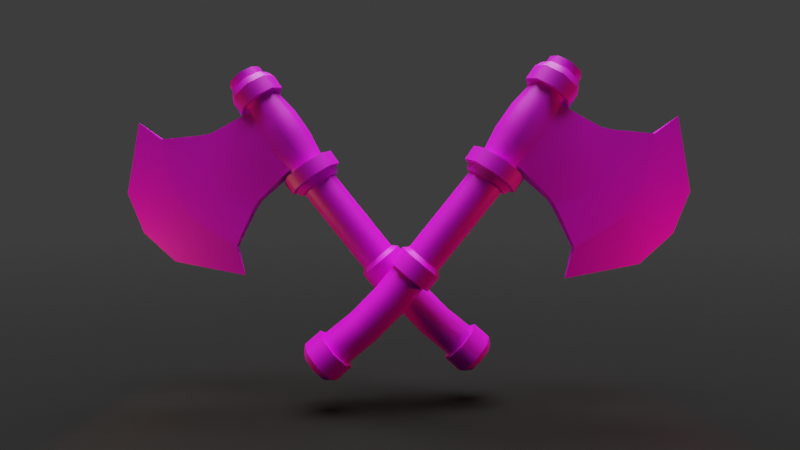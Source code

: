 # Source: Axe.blend  (saved by Blender 3.1.7; exported with 4.5.12 LTS)
import bpy
from mathutils import Matrix  # noqa: F401  (used for matrix-valued properties, if any)

bpy.ops.wm.read_factory_settings(use_empty=True)
scene = bpy.context.scene
scene.name = 'Scene'

# ---- collections
col_collection = bpy.data.collections.new('Collection'); scene.collection.children.link(col_collection)

# ---- images (referenced by path relative to the original .blend; pixels are not part of the script)
import os
ASSET_DIR = os.environ.get("B2B_ASSET_DIR", "")  # directory of the original .blend (textures are referenced by path, not embedded)
HERE = os.path.dirname(os.path.abspath(__file__))  # packed textures are extracted next to this script under _unpacked/

def load_image(name, relpath, width, height, colorspace="sRGB"):
    """Load a texture the original file referenced (path relative to the .blend, or extracted next to this script)."""
    p = next((c for c in (os.path.join(HERE, relpath), os.path.join(ASSET_DIR, relpath)) if relpath and os.path.exists(c)), "")
    if p:
        img = bpy.data.images.load(p, check_existing=True)
        img.name = name
    else:  # same state as the original file: an image datablock whose file is absent (Cycles renders it pink)
        img = bpy.data.images.new(name, width, height)
        img.source = "FILE"
        img.filepath = "//" + (relpath or name)
    img.colorspace_settings.name = colorspace
    return img
img_axe = load_image('Axe', 'Axe.png', 1024, 1024, 'sRGB')

# ---- materials (node trees are filled in below, after node groups)
mat_axe = bpy.data.materials.new('Axe')
mat_material = bpy.data.materials.new('Material')
mat_material.alpha_threshold = 0.0
mat_material.line_color = (0.0, 0.0, 0.0, 1.0)

# ---- node groups
ng_auto_smooth = bpy.data.node_groups.new('Auto Smooth', 'GeometryNodeTree')
_s = ng_auto_smooth.interface.new_socket(name='Geometry', in_out='OUTPUT', socket_type='NodeSocketGeometry')
_s = ng_auto_smooth.interface.new_socket(name='Geometry', in_out='INPUT', socket_type='NodeSocketGeometry')
_s = ng_auto_smooth.interface.new_socket(name='Angle', in_out='INPUT', socket_type='NodeSocketFloat')
_s.subtype = 'ANGLE'
_s.min_value = 0.0
_s.max_value = 3.142
ng_auto_smooth.is_modifier = True
_N = ng_auto_smooth.nodes; _L = ng_auto_smooth.links
n0 = _N.new('NodeGroupOutput'); n0.name = 'Group Output'; n0.location = (480, -100)
n1 = _N.new('NodeGroupInput'); n1.name = 'Group Input'; n1.location = (-420, -300)
n2 = _N.new('NodeGroupInput'); n2.name = 'Group Input.001'; n2.location = (-60, -100)
n3 = _N.new('GeometryNodeSetShadeSmooth'); n3.name = 'Set Shade Smooth'; n3.location = (120, -100)
n3.domain = 'EDGE'
n4 = _N.new('GeometryNodeSetShadeSmooth'); n4.name = 'Set Shade Smooth.001'; n4.location = (300, -100)
n5 = _N.new('GeometryNodeInputMeshEdgeAngle'); n5.name = 'Edge Angle'; n5.location = (-420, -220)
n6 = _N.new('GeometryNodeInputEdgeSmooth'); n6.name = 'Is Edge Smooth'; n6.location = (-60, -160)
n7 = _N.new('GeometryNodeInputShadeSmooth'); n7.name = 'Is Face Smooth'; n7.location = (-240, -340)
n8 = _N.new('FunctionNodeBooleanMath'); n8.name = 'Boolean Math'; n8.location = (-60, -220)
n9 = _N.new('FunctionNodeCompare'); n9.name = 'Compare'; n9.location = (-240, -180)
n9.operation = 'LESS_EQUAL'
_L.new(n5.outputs[0], n9.inputs[0])
_L.new(n4.outputs[0], n0.inputs[0])
_L.new(n1.outputs[1], n9.inputs[1])
_L.new(n9.outputs[0], n8.inputs[0])
_L.new(n7.outputs[0], n8.inputs[1])
_L.new(n2.outputs[0], n3.inputs[0])
_L.new(n6.outputs[0], n3.inputs[1])
_L.new(n3.outputs[0], n4.inputs[0])
_L.new(n8.outputs[0], n3.inputs[2])
n0.is_active_output = True

# ---- material node trees
mat_axe.use_nodes = True; mat_axe.node_tree.nodes.clear()
_N = mat_axe.node_tree.nodes; _L = mat_axe.node_tree.links
n0 = _N.new('ShaderNodeBsdfPrincipled'); n0.name = 'Principled BSDF'; n0.location = (10, 300)
n0.distribution = 'GGX'
n0.subsurface_method = 'RANDOM_WALK_SKIN'
n0.inputs[3].default_value = 1.45
n0.inputs[27].default_value = (0.0, 0.0, 0.0, 1.0)
n0.inputs[28].default_value = 1.0
n1 = _N.new('ShaderNodeOutputMaterial'); n1.name = 'Material Output'; n1.location = (300, 300)
n2 = _N.new('ShaderNodeTexImage'); n2.name = 'Image Texture'; n2.location = (-280, 280)
n2.image = img_axe
_L.new(n0.outputs[0], n1.inputs[0])
_L.new(n2.outputs[0], n0.inputs[0])
n1.is_active_output = True
mat_material.use_nodes = True; mat_material.node_tree.nodes.clear()
_N = mat_material.node_tree.nodes; _L = mat_material.node_tree.links
n0 = _N.new('ShaderNodeOutputMaterial'); n0.name = 'Material Output'; n0.location = (300, 300)
n1 = _N.new('ShaderNodeBsdfPrincipled'); n1.name = 'Principled BSDF'; n1.location = (10, 300)
n1.distribution = 'GGX'
n1.subsurface_method = 'RANDOM_WALK_SKIN'
n1.inputs[0].default_value = (0.0, 0.0, 0.0, 1.0)
n1.inputs[2].default_value = 1.0
n1.inputs[3].default_value = 1.45
n1.inputs[27].default_value = (0.0, 0.0, 0.0, 1.0)
n1.inputs[28].default_value = 1.0
_L.new(n1.outputs[0], n0.inputs[0])
n0.is_active_output = True

# ---- world
world_world = bpy.data.worlds.new('World'); scene.world = world_world
world_world.use_nodes = True; world_world.node_tree.nodes.clear()
_N = world_world.node_tree.nodes; _L = world_world.node_tree.links
n0 = _N.new('ShaderNodeOutputWorld'); n0.name = 'World Output'; n0.location = (300, 300)
n1 = _N.new('ShaderNodeBackground'); n1.name = 'Background'; n1.location = (10, 300)
n1.inputs[0].default_value = (0.03968, 0.03968, 0.03968, 1.0)
_L.new(n1.outputs[0], n0.inputs[0])
n0.is_active_output = True
world_world.color = (0.05088, 0.05088, 0.05088)
world_world.use_sun_shadow = False
world_world.sun_shadow_jitter_overblur = 0.0

# ---- cameras
cam_camera = bpy.data.cameras.new('Camera')
cam_camera.lens = 25.0

# ---- lights
light_sun = bpy.data.lights.new('Sun', 'SUN')
light_sun.transmission_factor = 0.0
light_sun.angle = 0.8727
light_sun.energy = 5.0
light_sun.shadow_soft_size = 0.125
light_area = bpy.data.lights.new('Area', 'AREA')
light_area.color = (1.0, 0.04841, 0.1058)
light_area.transmission_factor = 0.0
light_area.energy = 785.4
light_area.shadow_soft_size = 1.0
light_area.shadow_maximum_resolution = 0.006
light_area.use_absolute_resolution = True
light_area.size = 1.0
light_area.size_y = 1.0
light_area_001 = bpy.data.lights.new('Area.001', 'AREA')
light_area_001.color = (1.0, 0.4402, 0.1064)
light_area_001.transmission_factor = 0.0
light_area_001.energy = 785.4
light_area_001.shadow_soft_size = 1.0
light_area_001.shadow_maximum_resolution = 0.006
light_area_001.use_absolute_resolution = True
light_area_001.size = 1.0
light_area_001.size_y = 1.0

# ---- meshes
me_circle_001 = bpy.data.meshes.new('Circle.001')
me_circle_001.from_pydata([(-0.5152, 1.081, 1.607), (-1.279, 0.7642, 1.607), (-1.596, 0.0, 1.607), (-1.279, -0.7642, 1.607), (-0.5152, -1.081, 1.607), (0.249, -0.7642, 1.607), (0.5656, 0.0, 1.607), (0.249, 0.7642, 1.607), (5.404, -0.2793, -0.1486), (5.98, 0.0, -1.774), (5.404, 0.2793, -0.1486), (-0.5152, 1.081, 5.569), (-1.279, 0.7642, 5.569), (-1.596, 0.0, 5.569), (-1.279, -0.7642, 5.569), (-0.5152, -1.081, 5.569), (0.249, -0.7642, 5.569), (0.5656, 0.0, 5.569), (0.249, 0.7642, 5.569), (5.404, -0.2793, 7.325), (5.98, 0.0, 8.95), (5.404, 0.2793, 7.325), (5.404, 0.0, 7.325), (5.404, 0.0, -0.1486), (0.7138, 0.0, 1.607), (0.4037, 0.7539, 1.607), (0.4037, -0.7539, 1.607), (0.7138, 0.0, 5.569), (0.4037, 0.7539, 5.569), (0.4037, -0.7539, 5.569), (3.435, 0.3969, 0.9967), (2.809, 0.4059, 1.258), (2.809, 0.4059, 5.918), (3.435, 0.3969, 6.179), (3.527, 0.0, 0.9955), (2.903, 0.0, 1.259), (3.435, -0.3969, 0.9967), (2.809, -0.4059, 1.258), (2.903, 0.0, 5.917), (3.527, 0.0, 6.181), (2.809, -0.4059, 5.918), (3.435, -0.3969, 6.179), (-1.411, 0.8824, 2.825), (-1.411, 0.8824, 4.351), (-1.776, 0.0, 4.351), (-1.776, 0.0, 2.825), (6.44, -0.2793, 2.244), (6.44, -0.2793, 4.932), (8.838, 0.0, 5.986), (8.838, 0.0, 1.19), (-1.411, -0.8824, 4.351), (-1.411, -0.8824, 2.825), (6.44, 0.2793, 4.932), (6.44, 0.2793, 2.244), (-0.5282, -1.248, 4.351), (-0.5282, -1.248, 2.825), (0.3542, -0.8824, 4.351), (0.3542, -0.8824, 2.825), (0.3542, 0.8824, 4.351), (0.3542, 0.8824, 2.825), (-0.5282, 1.248, 4.351), (-0.5282, 1.248, 2.825), (0.5328, -0.8705, 2.825), (0.5328, -0.8705, 4.351), (0.5328, 0.8705, 2.825), (0.5328, 0.8705, 4.351), (3.711, -0.4059, 2.811), (3.711, -0.4059, 4.365), (4.414, -0.3969, 4.452), (4.414, -0.3969, 2.724), (4.414, 0.3969, 2.724), (4.414, 0.3969, 4.452), (3.711, 0.4059, 4.365), (3.711, 0.4059, 2.811), (-1.279, 0.7642, 1.297), (-0.5152, 1.081, 1.297), (-1.596, 0.0, 1.297), (-1.279, -0.7642, 1.297), (-0.5152, -1.081, 1.297), (0.249, -0.7642, 1.297), (0.5656, 0.0, 1.297), (0.249, 0.7642, 1.297), (-1.279, 0.7642, 5.879), (-0.5152, 1.081, 5.879), (-1.596, 0.0, 5.879), (-1.279, -0.7642, 5.879), (-0.5152, -1.081, 5.879), (0.249, -0.7642, 5.879), (0.5656, 0.0, 5.879), (0.249, 0.7642, 5.879), (-1.236, 0.7211, 0.06824), (-0.5152, 1.02, 0.06824), (-1.535, 0.0, 0.06824), (-1.236, -0.7211, 0.06824), (-0.5152, -1.02, 0.06824), (0.206, -0.7211, 0.06824), (0.5047, 0.0, 0.06824), (0.206, 0.7211, 0.06824), (-1.375, 0.8596, 0.06824), (-0.5152, 1.216, 0.06824), (-1.731, 0.0, 0.06824), (-1.375, -0.8596, 0.06824), (-0.5152, -1.216, 0.06824), (0.3444, -0.8596, 0.06824), (0.7004, 0.0, 0.06824), (0.3444, 0.8596, 0.06824), (-1.236, 0.7211, 7.108), (-0.5152, 1.02, 7.108), (-1.535, 0.0, 7.108), (-1.236, -0.7211, 7.108), (-0.5152, -1.02, 7.108), (0.206, -0.7211, 7.108), (0.5047, 0.0, 7.108), (0.206, 0.7211, 7.108), (-1.375, 0.8596, 7.108), (-0.5152, 1.216, 7.108), (-1.731, 0.0, 7.108), (-1.375, -0.8596, 7.108), (-0.5152, -1.216, 7.108), (0.3444, -0.8596, 7.108), (0.7004, 0.0, 7.108), (0.3444, 0.8596, 7.108), (-1.512, 0.9964, 1.297), (-0.5152, 1.409, 1.297), (-1.924, 0.0, 1.297), (-1.512, -0.9964, 1.297), (-0.5152, -1.409, 1.297), (0.4812, -0.9964, 1.297), (0.8939, 0.0, 1.297), (0.4812, 0.9964, 1.297), (-0.5152, -1.409, 6.717), (-0.5152, -1.409, 5.879), (-0.5152, 1.409, 0.4586), (-1.512, 0.9964, 0.4586), (-1.512, -0.9964, 6.717), (-1.512, -0.9964, 5.879), (-1.924, 0.0, 6.717), (-1.924, 0.0, 5.879), (-1.512, 0.9964, 6.717), (-1.512, 0.9964, 5.879), (-0.5152, 1.409, 5.879), (0.4812, -0.9964, 5.879), (0.8939, 0.0, 5.879), (0.4812, 0.9964, 5.879), (-0.5152, 1.409, 6.717), (-1.924, 0.0, 0.4586), (-1.512, -0.9964, 0.4586), (-0.5152, -1.409, 0.4586), (0.4812, -0.9964, 0.4586), (0.8939, 0.0, 0.4586), (0.4812, 0.9964, 0.4586), (0.4812, -0.9964, 6.717), (0.8939, 0.0, 6.717), (0.4812, 0.9964, 6.717), (-2.98, 0.7211, -13.16), (-2.28, 1.02, -13.33), (-3.27, 0.0, -13.09), (-2.98, -0.7211, -13.16), (-2.28, -1.02, -13.33), (-1.579, -0.7211, -13.5), (-1.289, 0.0, -13.57), (-1.579, 0.7211, -13.5), (-1.236, 0.7211, 7.614), (-0.5152, 1.02, 7.614), (-1.535, 0.0, 7.614), (-1.236, -0.7211, 7.614), (-0.5152, -1.02, 7.614), (0.206, -0.7211, 7.614), (0.5047, 0.0, 7.614), (0.206, 0.7211, 7.614), (-0.9663, 0.4511, 7.739), (-0.5152, 0.6379, 7.739), (-1.153, 0.0, 7.739), (-0.9663, -0.4511, 7.739), (-0.5152, -0.6379, 7.739), (-0.06408, -0.4511, 7.739), (0.1228, 0.0, 7.739), (-0.06408, 0.4511, 7.739), (-0.5152, 0.0, 7.739), (-0.957, 1.02, -6.496), (-1.675, 0.7211, -6.434), (-0.2386, 0.7211, -6.559), (-0.2386, -0.7211, -6.559), (0.05896, 0.0, -6.585), (-1.675, -0.7211, -6.434), (-0.957, -1.02, -6.496), (-1.973, 0.0, -6.408), (-2.643, 0.7211, -11.78), (-0.952, 0.0, -12.2), (-1.943, -1.02, -11.95), (-2.933, 0.0, -11.71), (-1.943, 1.02, -11.95), (-1.242, 0.7211, -12.12), (-1.242, -0.7211, -12.12), (-2.643, -0.7211, -11.78), (-0.8489, 1.02, -5.256), (-0.1305, 0.7211, -5.319), (-0.1305, -0.7211, -5.319), (-1.567, -0.7211, -5.193), (-1.567, 0.7211, -5.193), (0.1671, 0.0, -5.345), (-0.8489, -1.02, -5.256), (-1.865, 0.0, -5.167), (-0.5152, 1.02, -0.1851), (0.206, 0.7211, -0.1851), (0.206, -0.7211, -0.1851), (-1.236, -0.7211, -0.1851), (-1.236, 0.7211, -0.1851), (0.5047, 0.0, -0.1851), (-0.5152, -1.02, -0.1851), (-1.535, 0.0, -0.1851), (-3.09, 0.9138, -12.8), (-2.202, 1.292, -13.01), (-3.458, 0.0, -12.71), (-3.09, -0.9138, -12.8), (-2.202, -1.292, -13.01), (-1.315, -0.9138, -13.23), (-0.9471, 0.0, -13.32), (-1.315, 0.9138, -13.23), (-2.83, 0.9138, -11.74), (-0.6873, 0.0, -12.26), (-1.943, -1.292, -11.95), (-3.198, 0.0, -11.65), (-1.782, 0.9138, -5.44), (-1.867, 0.9138, -6.417), (0.4156, 0.0, -5.632), (0.3304, 0.0, -6.609), (-0.8719, -1.292, -5.52), (-0.957, -1.292, -6.496), (-2.159, 0.0, -5.408), (-2.244, 0.0, -6.384), (-1.867, -0.9138, -6.417), (-0.04665, -0.9138, -6.576), (-0.04665, 0.9138, -6.576), (-0.957, 1.292, -6.496), (-1.943, 1.292, -11.95), (-1.055, 0.9138, -12.17), (-1.055, -0.9138, -12.17), (-2.83, -0.9138, -11.74), (-0.8719, 1.292, -5.52), (0.03849, 0.9138, -5.599), (0.03849, -0.9138, -5.599), (-1.782, -0.9138, -5.44), (-1.657, 1.142, 1.297), (-0.5152, 1.615, 1.297), (-2.13, 0.0, 1.297), (-1.657, -1.142, 1.297), (-0.5152, -1.615, 1.297), (0.6268, -1.142, 1.297), (1.1, 0.0, 1.297), (0.6268, 1.142, 1.297), (-0.5152, 1.615, 0.4586), (-1.657, 1.142, 0.4586), (-2.13, 0.0, 0.4586), (-1.657, -1.142, 0.4586), (-0.5152, -1.615, 0.4586), (0.6268, -1.142, 0.4586), (1.1, 0.0, 0.4586), (0.6268, 1.142, 0.4586), (-2.28, 0.0, -13.33), (-0.5282, -1.248, 3.588), (6.607, 0.2793, 3.588), (-1.411, -0.8824, 3.588), (9.377, 0.0, 3.588), (6.607, -0.2793, 3.588), (-1.776, 0.0, 3.588), (-1.411, 0.8824, 3.588), (0.3542, -0.8824, 3.588), (0.3542, 0.8824, 3.588), (-0.5282, 1.248, 3.588), (0.5328, -0.8705, 3.588), (0.5328, 0.8705, 3.588), (3.898, -0.4059, 3.588), (4.601, -0.3969, 3.588), (4.601, 0.3969, 3.588), (3.898, 0.4059, 3.588), (-1.424, 1.02, -10.13), (-1.109, 1.02, -8.315), (-0.718, 0.7211, -10.27), (-0.397, 0.7211, -8.414), (-0.718, -0.7211, -10.27), (-0.397, -0.7211, -8.414), (-2.131, -0.7211, -9.999), (-1.822, -0.7211, -8.217), (-1.822, 0.7211, -8.217), (-2.131, 0.7211, -9.999), (-0.1019, 0.0, -8.455), (-0.4254, 0.0, -10.33), (-1.109, -1.02, -8.315), (-1.424, -1.02, -10.13), (-2.117, 0.0, -8.176), (-2.423, 0.0, -9.943)], [], [(1, 74, 76, 2), (0, 75, 74, 1), (23, 10, 9), (8, 23, 9), (11, 83, 89, 18), (22, 20, 21), (19, 20, 22), (44, 13, 12, 43), (48, 20, 19, 47), (50, 14, 13, 44), (52, 21, 20, 48), (54, 15, 14, 50), (56, 16, 15, 54), (24, 25, 31, 35), (63, 29, 16, 56), (60, 11, 18, 58), (43, 12, 11, 60), (27, 38, 32, 28), (65, 28, 32, 72), (67, 40, 29, 63), (5, 6, 24, 26), (6, 7, 25, 24), (16, 29, 27, 17), (17, 27, 28, 18), (47, 19, 41, 68), (58, 18, 28, 65), (29, 40, 38, 27), (36, 34, 23, 8), (39, 22, 21, 33), (41, 19, 22, 39), (26, 24, 35, 37), (71, 33, 21, 52), (67, 68, 41, 40), (36, 37, 35, 34), (34, 35, 31, 30), (39, 38, 40, 41), (33, 32, 38, 39), (71, 72, 32, 33), (34, 30, 10, 23), (30, 31, 73, 70), (274, 275, 72, 71), (37, 36, 69, 66), (272, 273, 68, 67), (30, 70, 53, 10), (274, 71, 52, 261), (7, 59, 64, 25), (268, 58, 65, 271), (8, 46, 69, 36), (264, 47, 68, 273), (37, 66, 62, 26), (272, 67, 63, 270), (25, 64, 73, 31), (271, 65, 72, 275), (1, 42, 61, 0), (266, 43, 60, 269), (0, 61, 59, 7), (269, 60, 58, 268), (26, 62, 57, 5), (270, 63, 56, 267), (5, 57, 55, 4), (267, 56, 54, 260), (4, 55, 51, 3), (260, 54, 50, 262), (10, 53, 49, 9), (261, 52, 48, 263), (3, 51, 45, 2), (262, 50, 44, 265), (9, 49, 46, 8), (263, 48, 47, 264), (2, 45, 42, 1), (265, 44, 43, 266), (120, 152, 153, 121), (75, 123, 122, 74), (102, 147, 146, 101), (85, 135, 137, 84), (119, 151, 152, 120), (101, 146, 145, 100), (84, 137, 139, 82), (118, 130, 151, 119), (100, 145, 133, 98), (12, 82, 83, 11), (2, 76, 77, 3), (13, 84, 82, 12), (3, 77, 78, 4), (14, 85, 84, 13), (4, 78, 79, 5), (15, 86, 85, 14), (5, 79, 80, 6), (16, 87, 86, 15), (6, 80, 81, 7), (17, 88, 87, 16), (7, 81, 75, 0), (18, 89, 88, 17), (95, 96, 104, 103), (93, 94, 102, 101), (90, 92, 100, 98), (96, 97, 105, 104), (94, 95, 103, 102), (92, 93, 101, 100), (91, 90, 98, 99), (97, 91, 99, 105), (111, 119, 120, 112), (109, 117, 118, 110), (106, 114, 116, 108), (112, 120, 121, 113), (110, 118, 119, 111), (108, 116, 117, 109), (107, 115, 114, 106), (113, 121, 115, 107), (82, 139, 140, 83), (117, 134, 130, 118), (98, 133, 132, 99), (116, 136, 134, 117), (114, 138, 136, 116), (115, 144, 138, 114), (81, 129, 123, 75), (142, 152, 151, 141), (127, 248, 249, 128), (141, 151, 130, 131), (148, 256, 255, 147), (131, 130, 134, 135), (126, 247, 248, 127), (135, 134, 136, 137), (137, 136, 138, 139), (139, 138, 144, 140), (147, 255, 254, 146), (143, 153, 152, 142), (125, 246, 247, 126), (140, 144, 153, 143), (146, 254, 253, 145), (124, 245, 246, 125), (145, 253, 252, 133), (86, 131, 135, 85), (103, 148, 147, 102), (74, 122, 124, 76), (121, 153, 144, 115), (87, 141, 131, 86), (104, 149, 148, 103), (76, 124, 125, 77), (88, 142, 141, 87), (105, 150, 149, 104), (77, 125, 126, 78), (89, 143, 142, 88), (99, 132, 150, 105), (78, 126, 127, 79), (83, 140, 143, 89), (79, 127, 128, 80), (80, 128, 129, 81), (180, 224, 234, 179), (194, 238, 221, 189), (196, 240, 239, 195), (158, 215, 214, 157), (179, 234, 233, 181), (187, 219, 222, 190), (195, 239, 223, 199), (157, 214, 213, 156), (107, 163, 169, 113), (112, 168, 167, 111), (110, 166, 165, 109), (108, 164, 162, 106), (113, 169, 168, 112), (111, 167, 166, 110), (109, 165, 164, 108), (106, 162, 163, 107), (168, 176, 175, 167), (166, 174, 173, 165), (164, 172, 170, 162), (169, 177, 176, 168), (167, 175, 174, 166), (165, 173, 172, 164), (162, 170, 171, 163), (163, 171, 177, 169), (177, 178, 176), (175, 178, 174), (173, 178, 172), (170, 178, 171), (171, 178, 177), (176, 178, 175), (174, 178, 173), (172, 178, 170), (183, 226, 232, 182), (188, 220, 236, 192), (156, 213, 211, 154), (185, 228, 231, 184), (189, 221, 237, 193), (154, 211, 212, 155), (186, 230, 224, 180), (190, 222, 238, 194), (291, 190, 194, 282), (289, 189, 193, 280), (287, 188, 192, 278), (285, 187, 190, 291), (282, 194, 189, 289), (280, 193, 188, 287), (278, 192, 191, 276), (276, 191, 187, 285), (203, 195, 199, 207), (204, 196, 195, 203), (205, 197, 200, 208), (206, 198, 201, 209), (207, 199, 202, 210), (208, 200, 196, 204), (209, 201, 197, 205), (210, 202, 198, 206), (92, 210, 206, 93), (94, 209, 205, 95), (96, 208, 204, 97), (90, 207, 210, 92), (93, 206, 209, 94), (95, 205, 208, 96), (97, 204, 203, 91), (91, 203, 207, 90), (235, 212, 211, 219), (236, 218, 212, 235), (237, 216, 217, 220), (238, 214, 215, 221), (219, 211, 213, 222), (220, 217, 218, 236), (221, 215, 216, 237), (222, 213, 214, 238), (229, 230, 231, 242), (227, 228, 232, 241), (225, 226, 233, 240), (223, 224, 230, 229), (242, 231, 228, 227), (241, 232, 226, 225), (240, 233, 234, 239), (239, 234, 224, 223), (159, 216, 215, 158), (197, 241, 225, 200), (193, 237, 220, 188), (160, 217, 216, 159), (198, 242, 227, 201), (192, 236, 235, 191), (161, 218, 217, 160), (199, 223, 229, 202), (191, 235, 219, 187), (155, 212, 218, 161), (200, 225, 240, 196), (201, 227, 241, 197), (202, 229, 242, 198), (184, 231, 230, 186), (182, 232, 228, 185), (181, 233, 226, 183), (245, 253, 254, 246), (243, 252, 253, 245), (244, 251, 252, 243), (246, 254, 255, 247), (247, 255, 256, 248), (248, 256, 257, 249), (249, 257, 258, 250), (250, 258, 251, 244), (149, 257, 256, 148), (128, 249, 250, 129), (150, 258, 257, 149), (129, 250, 244, 123), (123, 244, 243, 122), (132, 251, 258, 150), (133, 252, 251, 132), (122, 243, 245, 124), (155, 259, 154), (161, 259, 155), (159, 259, 160), (157, 259, 158), (154, 259, 156), (160, 259, 161), (158, 259, 159), (156, 259, 157), (45, 265, 266, 42), (49, 263, 264, 46), (51, 262, 265, 45), (53, 261, 263, 49), (55, 260, 262, 51), (57, 267, 260, 55), (62, 270, 267, 57), (61, 269, 268, 59), (42, 266, 269, 61), (64, 271, 275, 73), (66, 272, 270, 62), (46, 264, 273, 69), (59, 268, 271, 64), (70, 274, 261, 53), (66, 69, 273, 272), (70, 73, 275, 274), (179, 277, 284, 180), (277, 276, 285, 284), (181, 279, 277, 179), (279, 278, 276, 277), (182, 281, 286, 183), (281, 280, 287, 286), (184, 283, 288, 185), (283, 282, 289, 288), (180, 284, 290, 186), (284, 285, 291, 290), (183, 286, 279, 181), (286, 287, 278, 279), (185, 288, 281, 182), (288, 289, 280, 281), (186, 290, 283, 184), (290, 291, 282, 283)])
me_circle_001.polygons.foreach_set('use_smooth', [True] * 300)
_k = set([(5, 6), (5, 26), (6, 7), (7, 25), (8, 9), (8, 23), (8, 36), (8, 46), (9, 10), (10, 23), (10, 30), (10, 53), (16, 17), (16, 29), (17, 18), (18, 28), (19, 20), (19, 22), (19, 41), (19, 47), (20, 21), (21, 22), (21, 33), (21, 52), (25, 31), (26, 37), (28, 32), (29, 40), (30, 31), (32, 33), (36, 37), (40, 41), (46, 264), (47, 264), (52, 261), (53, 261), (74, 75), (74, 76), (75, 81), (76, 77), (77, 78), (78, 79), (79, 80), (80, 81), (82, 83), (82, 84), (83, 89), (84, 85), (85, 86), (86, 87), (87, 88), (88, 89), (90, 91), (90, 92), (91, 97), (92, 93), (93, 94), (94, 95), (95, 96), (96, 97), (98, 99), (98, 100), (99, 105), (100, 101), (101, 102), (102, 103), (103, 104), (104, 105), (106, 107), (106, 108), (107, 113), (108, 109), (109, 110), (110, 111), (111, 112), (112, 113), (114, 115), (114, 116), (115, 121), (116, 117), (117, 118), (118, 119), (119, 120), (120, 121), (130, 134), (130, 151), (132, 133), (132, 150), (133, 145), (134, 136), (136, 138), (138, 144), (144, 153), (145, 146), (146, 147), (147, 148), (148, 149), (149, 150), (151, 152), (152, 153), (154, 155), (154, 156), (155, 161), (156, 157), (157, 158), (158, 159), (159, 160), (160, 161), (162, 163), (162, 164), (163, 169), (164, 165), (165, 166), (166, 167), (167, 168), (168, 169), (170, 171), (170, 172), (171, 177), (172, 173), (173, 174), (174, 175), (175, 176), (176, 177), (179, 180), (179, 181), (180, 186), (181, 183), (182, 183), (182, 185), (184, 185), (184, 186), (187, 190), (187, 191), (188, 192), (188, 193), (189, 193), (189, 194), (190, 194), (191, 192), (195, 196), (195, 199), (196, 200), (197, 200), (197, 201), (198, 201), (198, 202), (199, 202), (211, 212), (211, 213), (212, 218), (213, 214), (214, 215), (215, 216), (216, 217), (217, 218), (219, 222), (219, 235), (220, 236), (220, 237), (221, 237), (221, 238), (222, 238), (223, 229), (223, 239), (224, 230), (224, 234), (225, 240), (225, 241), (226, 232), (226, 233), (227, 241), (227, 242), (228, 231), (228, 232), (229, 242), (230, 231), (233, 234), (235, 236), (239, 240), (243, 244), (243, 245), (244, 250), (245, 246), (246, 247), (247, 248), (248, 249), (249, 250), (251, 252), (251, 258), (252, 253), (253, 254), (254, 255), (255, 256), (256, 257), (257, 258)])
me_circle_001.attributes.new('sharp_edge', 'BOOLEAN', 'EDGE').data.foreach_set('value', [ (min(e.vertices), max(e.vertices)) in _k for e in me_circle_001.edges])
_uv = me_circle_001.uv_layers.new(name='UVMap')
_uv.uv.foreach_set('vector', [0.08022, 0.5802, 0.07738, 0.5672, 0.04382, 0.5786, 0.04732, 0.5889, 0.1178, 0.5724, 0.1149, 0.5584, 0.07738, 0.5672, 0.08022, 0.5802, 0.3813, 0.5055, 0.3878, 0.5146, 0.4279, 0.4598, 0.1577, 0.07518, 0.1643, 0.06608, 0.118, 0.02018, 0.114, 0.7414, 0.1099, 0.7534, 0.146, 0.7677, 0.155, 0.7538, 0.3715, 0.8265, 0.4152, 0.875, 0.3785, 0.8178, 0.1659, 0.3777, 0.1292, 0.4348, 0.173, 0.3864, 0.05275, 0.6846, 0.05097, 0.7254, 0.08035, 0.7329, 0.08625, 0.6862, 0.03797, 0.313, 0.1292, 0.4348, 0.1659, 0.3777, 0.1283, 0.2785, 0.4574, 0.2486, 0.4626, 0.2956, 0.4935, 0.2888, 0.4912, 0.2465, 0.4166, 0.7184, 0.3785, 0.8178, 0.4152, 0.875, 0.5069, 0.7533, 0.4213, 0.2514, 0.428, 0.3033, 0.4626, 0.2956, 0.4574, 0.2486, 0.3815, 0.2549, 0.3885, 0.3146, 0.428, 0.3033, 0.4213, 0.2514, 0.1973, 0.5412, 0.168, 0.5648, 0.2793, 0.5658, 0.2813, 0.5497, 0.3734, 0.2552, 0.3805, 0.3129, 0.3885, 0.3146, 0.3815, 0.2549, 0.1223, 0.6893, 0.114, 0.7414, 0.155, 0.7538, 0.1623, 0.6933, 0.08625, 0.6862, 0.08035, 0.7329, 0.114, 0.7414, 0.1223, 0.6893, 0.19, 0.7788, 0.2743, 0.7762, 0.2733, 0.7601, 0.1631, 0.7522, 0.1705, 0.6936, 0.1631, 0.7522, 0.2733, 0.7601, 0.3092, 0.6958, 0.2355, 0.2563, 0.2709, 0.3205, 0.3805, 0.3129, 0.3734, 0.2552, 0.386, 0.1256, 0.3528, 0.1001, 0.3467, 0.103, 0.3777, 0.1281, 0.1918, 0.5383, 0.1598, 0.5625, 0.168, 0.5648, 0.1973, 0.5412, 0.3885, 0.3146, 0.3805, 0.3129, 0.3532, 0.3391, 0.3592, 0.3414, 0.1842, 0.7812, 0.19, 0.7788, 0.1631, 0.7522, 0.155, 0.7538, 0.1283, 0.2785, 0.1659, 0.3777, 0.2446, 0.3288, 0.2073, 0.2596, 0.1623, 0.6933, 0.155, 0.7538, 0.1631, 0.7522, 0.1705, 0.6936, 0.3805, 0.3129, 0.2709, 0.3205, 0.2699, 0.3365, 0.3532, 0.3391, 0.239, 0.1197, 0.241, 0.1045, 0.1643, 0.06608, 0.1577, 0.07518, 0.2968, 0.7836, 0.3715, 0.8265, 0.3785, 0.8178, 0.2997, 0.7685, 0.2446, 0.3288, 0.1659, 0.3777, 0.173, 0.3864, 0.2475, 0.3438, 0.3777, 0.1281, 0.3467, 0.103, 0.2638, 0.1106, 0.2657, 0.1266, 0.3374, 0.6992, 0.2997, 0.7685, 0.3785, 0.8178, 0.4166, 0.7184, 0.2355, 0.2563, 0.2073, 0.2596, 0.2446, 0.3288, 0.2709, 0.3205, 0.239, 0.1197, 0.2657, 0.1266, 0.2638, 0.1106, 0.241, 0.1045, 0.3042, 0.5437, 0.2813, 0.5497, 0.2793, 0.5658, 0.3061, 0.5589, 0.2475, 0.3438, 0.2699, 0.3365, 0.2709, 0.3205, 0.2446, 0.3288, 0.2997, 0.7685, 0.2733, 0.7601, 0.2743, 0.7762, 0.2968, 0.7836, 0.3374, 0.6992, 0.3092, 0.6958, 0.2733, 0.7601, 0.2997, 0.7685, 0.3042, 0.5437, 0.3061, 0.5589, 0.3878, 0.5146, 0.3813, 0.5055, 0.3061, 0.5589, 0.2793, 0.5658, 0.3111, 0.6321, 0.3395, 0.6304, 0.3454, 0.665, 0.3172, 0.6641, 0.3092, 0.6958, 0.3374, 0.6992, 0.2657, 0.1266, 0.239, 0.1197, 0.2055, 0.1909, 0.2338, 0.1926, 0.2277, 0.2247, 0.1995, 0.2254, 0.2073, 0.2596, 0.2355, 0.2563, 0.3061, 0.5589, 0.3395, 0.6304, 0.4197, 0.616, 0.3878, 0.5146, 0.3454, 0.665, 0.3374, 0.6992, 0.4166, 0.7184, 0.4238, 0.6674, 0.1598, 0.5625, 0.1641, 0.625, 0.1723, 0.625, 0.168, 0.5648, 0.1638, 0.6592, 0.1623, 0.6933, 0.1705, 0.6936, 0.1718, 0.6595, 0.1577, 0.07518, 0.1255, 0.1762, 0.2055, 0.1909, 0.239, 0.1197, 0.1212, 0.2275, 0.1283, 0.2785, 0.2073, 0.2596, 0.1995, 0.2254, 0.2657, 0.1266, 0.2338, 0.1926, 0.3728, 0.1873, 0.3777, 0.1281, 0.2277, 0.2247, 0.2355, 0.2563, 0.3734, 0.2552, 0.3727, 0.2213, 0.168, 0.5648, 0.1723, 0.625, 0.3111, 0.6321, 0.2793, 0.5658, 0.1718, 0.6595, 0.1705, 0.6936, 0.3092, 0.6958, 0.3172, 0.6641, 0.08022, 0.5802, 0.08583, 0.63, 0.1232, 0.6274, 0.1178, 0.5724, 0.08696, 0.6584, 0.08625, 0.6862, 0.1223, 0.6893, 0.1238, 0.6585, 0.1178, 0.5724, 0.1232, 0.6274, 0.1641, 0.625, 0.1598, 0.5625, 0.1238, 0.6585, 0.1223, 0.6893, 0.1623, 0.6933, 0.1638, 0.6592, 0.3777, 0.1281, 0.3728, 0.1873, 0.381, 0.1874, 0.386, 0.1256, 0.3727, 0.2213, 0.3734, 0.2552, 0.3815, 0.2549, 0.3806, 0.2213, 0.386, 0.1256, 0.381, 0.1874, 0.4211, 0.1904, 0.4291, 0.1369, 0.3806, 0.2213, 0.3815, 0.2549, 0.4213, 0.2514, 0.4201, 0.2211, 0.4291, 0.1369, 0.4211, 0.1904, 0.4572, 0.1935, 0.4639, 0.1462, 0.4201, 0.2211, 0.4213, 0.2514, 0.4574, 0.2486, 0.4564, 0.221, 0.3878, 0.5146, 0.4197, 0.616, 0.512, 0.5867, 0.4279, 0.4598, 0.4238, 0.6674, 0.4166, 0.7184, 0.5069, 0.7533, 0.5252, 0.6705, 0.4639, 0.1462, 0.4572, 0.1935, 0.4903, 0.1957, 0.4931, 0.1554, 0.4564, 0.221, 0.4574, 0.2486, 0.4912, 0.2465, 0.4898, 0.2208, 0.118, 0.02018, 0.03348, 0.1466, 0.1255, 0.1762, 0.1577, 0.07518, 0.01993, 0.2303, 0.03797, 0.313, 0.1283, 0.2785, 0.1212, 0.2275, 0.04732, 0.5889, 0.05092, 0.6328, 0.08583, 0.63, 0.08022, 0.5802, 0.05281, 0.659, 0.05275, 0.6846, 0.08625, 0.6862, 0.08696, 0.6584, 0.1355, 0.8398, 0.1505, 0.8311, 0.1241, 0.8041, 0.1157, 0.815, 0.1149, 0.5584, 0.1126, 0.5457, 0.07483, 0.5544, 0.07738, 0.5672, 0.4572, 0.0676, 0.4515, 0.07958, 0.4818, 0.09013, 0.4844, 0.07717, 0.4651, 0.3075, 0.4673, 0.3195, 0.5046, 0.3095, 0.4961, 0.2987, 0.4226, 0.3769, 0.4145, 0.3651, 0.3842, 0.3894, 0.3979, 0.4011, 0.4844, 0.07717, 0.4818, 0.09013, 0.5186, 0.09294, 0.5165, 0.07732, 0.04818, 0.7353, 0.04133, 0.7427, 0.07333, 0.7543, 0.07694, 0.7447, 0.4486, 0.3637, 0.4438, 0.3514, 0.4145, 0.3651, 0.4226, 0.3769, 0.03245, 0.4961, 0.02733, 0.5138, 0.067, 0.5168, 0.06658, 0.5019, 0.08035, 0.7329, 0.07694, 0.7447, 0.1099, 0.7534, 0.114, 0.7414, 0.4931, 0.1554, 0.4966, 0.1458, 0.4679, 0.1341, 0.4639, 0.1462, 0.05097, 0.7254, 0.04818, 0.7353, 0.07694, 0.7447, 0.08035, 0.7329, 0.4639, 0.1462, 0.4679, 0.1341, 0.4333, 0.1243, 0.4291, 0.1369, 0.4626, 0.2956, 0.4651, 0.3075, 0.4961, 0.2987, 0.4935, 0.2888, 0.4291, 0.1369, 0.4333, 0.1243, 0.3943, 0.1103, 0.386, 0.1256, 0.428, 0.3033, 0.4312, 0.316, 0.4651, 0.3075, 0.4626, 0.2956, 0.386, 0.1256, 0.3943, 0.1103, 0.3588, 0.09077, 0.3528, 0.1001, 0.3885, 0.3146, 0.3954, 0.3296, 0.4312, 0.316, 0.428, 0.3033, 0.1918, 0.5383, 0.1865, 0.5303, 0.1537, 0.5462, 0.1598, 0.5625, 0.3592, 0.3414, 0.3655, 0.349, 0.3954, 0.3296, 0.3885, 0.3146, 0.1598, 0.5625, 0.1537, 0.5462, 0.1149, 0.5584, 0.1178, 0.5724, 0.155, 0.7538, 0.146, 0.7677, 0.1775, 0.7899, 0.1842, 0.7812, 0.4366, 0.04538, 0.4188, 0.02018, 0.4108, 0.02214, 0.4319, 0.05046, 0.4853, 0.07095, 0.46, 0.06178, 0.4572, 0.0676, 0.4844, 0.07717, 0.06655, 0.4949, 0.03673, 0.4893, 0.03245, 0.4961, 0.06658, 0.5019, 0.1438, 0.4598, 0.1217, 0.4802, 0.1254, 0.4857, 0.1507, 0.4629, 0.46, 0.06178, 0.4366, 0.04538, 0.4319, 0.05046, 0.4572, 0.0676, 0.5137, 0.07075, 0.4853, 0.07095, 0.4844, 0.07717, 0.5165, 0.07732, 0.09523, 0.4909, 0.06655, 0.4949, 0.06658, 0.5019, 0.09712, 0.4973, 0.1217, 0.4802, 0.09523, 0.4909, 0.09712, 0.4973, 0.1254, 0.4857, 0.4264, 0.3824, 0.4226, 0.3769, 0.3979, 0.4011, 0.4053, 0.4042, 0.476, 0.363, 0.4757, 0.3571, 0.4486, 0.3637, 0.4505, 0.3696, 0.064, 0.7982, 0.06519, 0.7919, 0.03268, 0.7907, 0.03536, 0.7978, 0.1288, 0.8417, 0.1355, 0.8398, 0.1157, 0.815, 0.1116, 0.8195, 0.4505, 0.3696, 0.4486, 0.3637, 0.4226, 0.3769, 0.4264, 0.3824, 0.5027, 0.365, 0.5058, 0.359, 0.4757, 0.3571, 0.476, 0.363, 0.08922, 0.8059, 0.09185, 0.8005, 0.06519, 0.7919, 0.064, 0.7982, 0.1116, 0.8195, 0.1157, 0.815, 0.09185, 0.8005, 0.08922, 0.8059, 0.07694, 0.7447, 0.07333, 0.7543, 0.1051, 0.7645, 0.1099, 0.7534, 0.4757, 0.3571, 0.4738, 0.344, 0.4438, 0.3514, 0.4486, 0.3637, 0.06658, 0.5019, 0.067, 0.5168, 0.1007, 0.5106, 0.09712, 0.4973, 0.5058, 0.359, 0.5091, 0.3427, 0.4738, 0.344, 0.4757, 0.3571, 0.06519, 0.7919, 0.06765, 0.7788, 0.03177, 0.7737, 0.03268, 0.7907, 0.09185, 0.8005, 0.09684, 0.7884, 0.06765, 0.7788, 0.06519, 0.7919, 0.1537, 0.5462, 0.1501, 0.5334, 0.1126, 0.5457, 0.1149, 0.5584, 0.3668, 0.3597, 0.3842, 0.3894, 0.4145, 0.3651, 0.3999, 0.3412, 0.4019, 0.09733, 0.4052, 0.09036, 0.3609, 0.06646, 0.3598, 0.07632, 0.3999, 0.3412, 0.4145, 0.3651, 0.4438, 0.3514, 0.4339, 0.3279, 0.422, 0.06186, 0.418, 0.06653, 0.4488, 0.08472, 0.4515, 0.07958, 0.4339, 0.3279, 0.4438, 0.3514, 0.4738, 0.344, 0.4673, 0.3195, 0.4385, 0.1131, 0.4411, 0.1069, 0.4052, 0.09036, 0.4019, 0.09733, 0.4673, 0.3195, 0.4738, 0.344, 0.5091, 0.3427, 0.5046, 0.3095, 0.04133, 0.7427, 0.03177, 0.7737, 0.06765, 0.7788, 0.07333, 0.7543, 0.07333, 0.7543, 0.06765, 0.7788, 0.09684, 0.7884, 0.1051, 0.7645, 0.4515, 0.07958, 0.4488, 0.08472, 0.4802, 0.09609, 0.4818, 0.09013, 0.1381, 0.7799, 0.1241, 0.8041, 0.1505, 0.8311, 0.1743, 0.8047, 0.4725, 0.1242, 0.4749, 0.1187, 0.4411, 0.1069, 0.4385, 0.1131, 0.1051, 0.7645, 0.09684, 0.7884, 0.1241, 0.8041, 0.1381, 0.7799, 0.4818, 0.09013, 0.4802, 0.09609, 0.521, 0.1008, 0.5186, 0.09294, 0.5042, 0.1391, 0.5096, 0.1346, 0.4749, 0.1187, 0.4725, 0.1242, 0.02733, 0.5138, 0.02401, 0.5205, 0.06726, 0.5227, 0.067, 0.5168, 0.4312, 0.316, 0.4339, 0.3279, 0.4673, 0.3195, 0.4651, 0.3075, 0.4319, 0.05046, 0.422, 0.06186, 0.4515, 0.07958, 0.4572, 0.0676, 0.07738, 0.5672, 0.07483, 0.5544, 0.03408, 0.5685, 0.04382, 0.5786, 0.1157, 0.815, 0.1241, 0.8041, 0.09684, 0.7884, 0.09185, 0.8005, 0.3954, 0.3296, 0.3999, 0.3412, 0.4339, 0.3279, 0.4312, 0.316, 0.4108, 0.02214, 0.3945, 0.03142, 0.422, 0.06186, 0.4319, 0.05046, 0.4966, 0.1458, 0.5042, 0.1391, 0.4725, 0.1242, 0.4679, 0.1341, 0.3655, 0.349, 0.3668, 0.3597, 0.3999, 0.3412, 0.3954, 0.3296, 0.1254, 0.4857, 0.1326, 0.4979, 0.1635, 0.4736, 0.1507, 0.4629, 0.4679, 0.1341, 0.4725, 0.1242, 0.4385, 0.1131, 0.4333, 0.1243, 0.146, 0.7677, 0.1381, 0.7799, 0.1743, 0.8047, 0.1775, 0.7899, 0.09712, 0.4973, 0.1007, 0.5106, 0.1326, 0.4979, 0.1254, 0.4857, 0.4333, 0.1243, 0.4385, 0.1131, 0.4019, 0.09733, 0.3943, 0.1103, 0.1099, 0.7534, 0.1051, 0.7645, 0.1381, 0.7799, 0.146, 0.7677, 0.3943, 0.1103, 0.4019, 0.09733, 0.3598, 0.07632, 0.3588, 0.09077, 0.1865, 0.5303, 0.1866, 0.5198, 0.1501, 0.5334, 0.1537, 0.5462, 0.6712, 0.4362, 0.6694, 0.4478, 0.7115, 0.4496, 0.7122, 0.4372, 0.9264, 0.1074, 0.9282, 0.09578, 0.8861, 0.09399, 0.8854, 0.1064, 0.756, 0.5097, 0.7565, 0.4914, 0.7139, 0.4914, 0.7134, 0.5101, 0.8833, 0.02655, 0.8833, 0.04777, 0.9273, 0.04735, 0.9261, 0.02497, 0.7122, 0.4372, 0.7115, 0.4496, 0.7537, 0.4496, 0.7543, 0.4369, 0.6726, 0.1107, 0.6718, 0.09607, 0.6174, 0.1031, 0.6263, 0.1183, 0.7134, 0.5101, 0.7139, 0.4914, 0.67, 0.4912, 0.6702, 0.5112, 0.9261, 0.02497, 0.9273, 0.04735, 0.9799, 0.0436, 0.9714, 0.01901, 0.8748, 0.9005, 0.8846, 0.9108, 0.9007, 0.9013, 0.8951, 0.8882, 0.9185, 0.884, 0.919, 0.8981, 0.937, 0.9018, 0.9416, 0.8884, 0.9615, 0.9009, 0.9523, 0.9117, 0.9628, 0.9267, 0.9758, 0.9197, 0.8505, 0.9414, 0.8649, 0.9476, 0.8724, 0.9258, 0.86, 0.9191, 0.8951, 0.8882, 0.9007, 0.9013, 0.919, 0.8981, 0.9185, 0.884, 0.9416, 0.8884, 0.937, 0.9018, 0.9523, 0.9117, 0.9615, 0.9009, 0.9758, 0.9197, 0.9628, 0.9267, 0.9673, 0.9476, 0.9834, 0.9433, 0.86, 0.9191, 0.8724, 0.9258, 0.8846, 0.9108, 0.8748, 0.9005, 0.919, 0.8981, 0.9186, 0.9089, 0.9328, 0.9116, 0.937, 0.9018, 0.9523, 0.9117, 0.9449, 0.9192, 0.9532, 0.9306, 0.9628, 0.9267, 0.8649, 0.9476, 0.8788, 0.9468, 0.8827, 0.9313, 0.8724, 0.9258, 0.9007, 0.9013, 0.9043, 0.9116, 0.9186, 0.9089, 0.919, 0.8981, 0.937, 0.9018, 0.9328, 0.9116, 0.9449, 0.9192, 0.9523, 0.9117, 0.9628, 0.9267, 0.9532, 0.9306, 0.9555, 0.945, 0.9673, 0.9476, 0.8724, 0.9258, 0.8827, 0.9313, 0.8918, 0.9193, 0.8846, 0.9108, 0.8846, 0.9108, 0.8918, 0.9193, 0.9043, 0.9116, 0.9007, 0.9013, 0.907, 0.9628, 0.9174, 0.9671, 0.9131, 0.9566, 0.9218, 0.9566, 0.9174, 0.9671, 0.9279, 0.9628, 0.9279, 0.9715, 0.9174, 0.9671, 0.9218, 0.9776, 0.9131, 0.9776, 0.9174, 0.9671, 0.907, 0.9715, 0.907, 0.9715, 0.9174, 0.9671, 0.907, 0.9628, 0.9131, 0.9566, 0.9174, 0.9671, 0.9218, 0.9566, 0.9279, 0.9628, 0.9174, 0.9671, 0.9279, 0.9715, 0.9218, 0.9776, 0.9174, 0.9671, 0.9131, 0.9776, 0.7966, 0.4365, 0.7961, 0.4493, 0.8386, 0.4489, 0.839, 0.4361, 0.8012, 0.1071, 0.8017, 0.09445, 0.7594, 0.09487, 0.7589, 0.1076, 0.6309, 0.01827, 0.6211, 0.0389, 0.6697, 0.04684, 0.6722, 0.02641, 0.8817, 0.4352, 0.8814, 0.4483, 0.9261, 0.4473, 0.9253, 0.4328, 0.8854, 0.1064, 0.8861, 0.09399, 0.8439, 0.09408, 0.8434, 0.1067, 0.6722, 0.02641, 0.6697, 0.04684, 0.7135, 0.04858, 0.7141, 0.02777, 0.6316, 0.4291, 0.6248, 0.439, 0.6694, 0.4478, 0.6712, 0.4362, 0.9661, 0.1147, 0.973, 0.1048, 0.9282, 0.09578, 0.9264, 0.1074, 0.9678, 0.2182, 0.9661, 0.1147, 0.9264, 0.1074, 0.9261, 0.2158, 0.8841, 0.216, 0.8854, 0.1064, 0.8434, 0.1067, 0.8419, 0.2165, 0.7997, 0.2169, 0.8012, 0.1071, 0.7589, 0.1076, 0.7574, 0.2174, 0.6721, 0.2192, 0.6726, 0.1107, 0.6263, 0.1183, 0.628, 0.2219, 0.9261, 0.2158, 0.9264, 0.1074, 0.8854, 0.1064, 0.8841, 0.216, 0.8419, 0.2165, 0.8434, 0.1067, 0.8012, 0.1071, 0.7997, 0.2169, 0.7574, 0.2174, 0.7589, 0.1076, 0.7164, 0.1084, 0.715, 0.218, 0.715, 0.218, 0.7164, 0.1084, 0.6726, 0.1107, 0.6721, 0.2192, 0.7175, 0.7867, 0.7134, 0.5101, 0.6702, 0.5112, 0.6781, 0.7877, 0.757, 0.7861, 0.756, 0.5097, 0.7134, 0.5101, 0.7175, 0.7867, 0.836, 0.7863, 0.8411, 0.5094, 0.7985, 0.5095, 0.7964, 0.7859, 0.9157, 0.7881, 0.9271, 0.5098, 0.8841, 0.5093, 0.8756, 0.787, 0.6781, 0.7877, 0.6702, 0.5112, 0.6261, 0.5153, 0.6388, 0.7891, 0.7964, 0.7859, 0.7985, 0.5095, 0.756, 0.5097, 0.757, 0.7861, 0.8756, 0.787, 0.8841, 0.5093, 0.8411, 0.5094, 0.836, 0.7863, 0.9573, 0.7897, 0.9693, 0.515, 0.9271, 0.5098, 0.9157, 0.7881, 0.9567, 0.8032, 0.9573, 0.7897, 0.9157, 0.7881, 0.9153, 0.8013, 0.8753, 0.8, 0.8756, 0.787, 0.836, 0.7863, 0.8358, 0.7991, 0.7964, 0.7987, 0.7964, 0.7859, 0.757, 0.7861, 0.7571, 0.7988, 0.6785, 0.8005, 0.6781, 0.7877, 0.6388, 0.7891, 0.6393, 0.8019, 0.9153, 0.8013, 0.9157, 0.7881, 0.8756, 0.787, 0.8753, 0.8, 0.8358, 0.7991, 0.836, 0.7863, 0.7964, 0.7859, 0.7964, 0.7987, 0.7571, 0.7988, 0.757, 0.7861, 0.7175, 0.7867, 0.7178, 0.7994, 0.7178, 0.7994, 0.7175, 0.7867, 0.6781, 0.7877, 0.6785, 0.8005, 0.7167, 0.09532, 0.7135, 0.04858, 0.6697, 0.04684, 0.6718, 0.09607, 0.7594, 0.09487, 0.7561, 0.0486, 0.7135, 0.04858, 0.7167, 0.09532, 0.8439, 0.09408, 0.8408, 0.04804, 0.7985, 0.04833, 0.8017, 0.09445, 0.9282, 0.09578, 0.9273, 0.04735, 0.8833, 0.04777, 0.8861, 0.09399, 0.6718, 0.09607, 0.6697, 0.04684, 0.6211, 0.0389, 0.6174, 0.1031, 0.8017, 0.09445, 0.7985, 0.04833, 0.7561, 0.0486, 0.7594, 0.09487, 0.8861, 0.09399, 0.8833, 0.04777, 0.8408, 0.04804, 0.8439, 0.09408, 0.973, 0.1048, 0.9799, 0.0436, 0.9273, 0.04735, 0.9282, 0.09578, 0.9771, 0.4978, 0.9799, 0.4403, 0.9261, 0.4473, 0.9289, 0.4918, 0.8848, 0.4908, 0.8814, 0.4483, 0.8386, 0.4489, 0.8417, 0.491, 0.799, 0.4912, 0.7961, 0.4493, 0.7537, 0.4496, 0.7565, 0.4914, 0.67, 0.4912, 0.6694, 0.4478, 0.6248, 0.439, 0.6184, 0.4939, 0.9289, 0.4918, 0.9261, 0.4473, 0.8814, 0.4483, 0.8848, 0.4908, 0.8417, 0.491, 0.8386, 0.4489, 0.7961, 0.4493, 0.799, 0.4912, 0.7565, 0.4914, 0.7537, 0.4496, 0.7115, 0.4496, 0.7139, 0.4914, 0.7139, 0.4914, 0.7115, 0.4496, 0.6694, 0.4478, 0.67, 0.4912, 0.841, 0.02709, 0.8408, 0.04804, 0.8833, 0.04777, 0.8833, 0.02655, 0.8411, 0.5094, 0.8417, 0.491, 0.799, 0.4912, 0.7985, 0.5095, 0.8434, 0.1067, 0.8439, 0.09408, 0.8017, 0.09445, 0.8012, 0.1071, 0.7987, 0.02738, 0.7985, 0.04833, 0.8408, 0.04804, 0.841, 0.02709, 0.9271, 0.5098, 0.9289, 0.4918, 0.8848, 0.4908, 0.8841, 0.5093, 0.7589, 0.1076, 0.7594, 0.09487, 0.7167, 0.09532, 0.7164, 0.1084, 0.7564, 0.02767, 0.7561, 0.0486, 0.7985, 0.04833, 0.7987, 0.02738, 0.6702, 0.5112, 0.67, 0.4912, 0.6184, 0.4939, 0.6261, 0.5153, 0.7164, 0.1084, 0.7167, 0.09532, 0.6718, 0.09607, 0.6726, 0.1107, 0.7141, 0.02777, 0.7135, 0.04858, 0.7561, 0.0486, 0.7564, 0.02767, 0.7985, 0.5095, 0.799, 0.4912, 0.7565, 0.4914, 0.756, 0.5097, 0.8841, 0.5093, 0.8848, 0.4908, 0.8417, 0.491, 0.8411, 0.5094, 0.9693, 0.515, 0.9771, 0.4978, 0.9289, 0.4918, 0.9271, 0.5098, 0.9253, 0.4328, 0.9261, 0.4473, 0.9799, 0.4403, 0.9712, 0.4252, 0.839, 0.4361, 0.8386, 0.4489, 0.8814, 0.4483, 0.8817, 0.4352, 0.7543, 0.4369, 0.7537, 0.4496, 0.7961, 0.4493, 0.7966, 0.4365, 0.5096, 0.1346, 0.521, 0.1008, 0.4802, 0.09609, 0.4749, 0.1187, 0.07312, 0.5473, 0.06726, 0.5227, 0.02401, 0.5205, 0.0278, 0.5613, 0.1109, 0.5391, 0.1022, 0.5163, 0.06726, 0.5227, 0.07312, 0.5473, 0.4749, 0.1187, 0.4802, 0.09609, 0.4488, 0.08472, 0.4411, 0.1069, 0.4411, 0.1069, 0.4488, 0.08472, 0.418, 0.06653, 0.4052, 0.09036, 0.4052, 0.09036, 0.418, 0.06653, 0.3872, 0.03394, 0.3609, 0.06646, 0.187, 0.5124, 0.171, 0.4781, 0.1357, 0.5038, 0.148, 0.5271, 0.148, 0.5271, 0.1357, 0.5038, 0.1022, 0.5163, 0.1109, 0.5391, 0.3945, 0.03142, 0.3872, 0.03394, 0.418, 0.06653, 0.422, 0.06186, 0.1866, 0.5198, 0.187, 0.5124, 0.148, 0.5271, 0.1501, 0.5334, 0.1326, 0.4979, 0.1357, 0.5038, 0.171, 0.4781, 0.1635, 0.4736, 0.1501, 0.5334, 0.148, 0.5271, 0.1109, 0.5391, 0.1126, 0.5457, 0.1126, 0.5457, 0.1109, 0.5391, 0.07312, 0.5473, 0.07483, 0.5544, 0.1007, 0.5106, 0.1022, 0.5163, 0.1357, 0.5038, 0.1326, 0.4979, 0.067, 0.5168, 0.06726, 0.5227, 0.1022, 0.5163, 0.1007, 0.5106, 0.07483, 0.5544, 0.07312, 0.5473, 0.0278, 0.5613, 0.03408, 0.5685, 0.9361, 0.9423, 0.9176, 0.9346, 0.9253, 0.9531, 0.9361, 0.927, 0.9176, 0.9346, 0.9361, 0.9423, 0.91, 0.9162, 0.9176, 0.9346, 0.9253, 0.9162, 0.8992, 0.9423, 0.9176, 0.9346, 0.8992, 0.927, 0.9253, 0.9531, 0.9176, 0.9346, 0.91, 0.9531, 0.9253, 0.9162, 0.9176, 0.9346, 0.9361, 0.927, 0.8992, 0.927, 0.9176, 0.9346, 0.91, 0.9162, 0.91, 0.9531, 0.9176, 0.9346, 0.8992, 0.9423, 0.05092, 0.6328, 0.05281, 0.659, 0.08696, 0.6584, 0.08583, 0.63, 0.03348, 0.1466, 0.01993, 0.2303, 0.1212, 0.2275, 0.1255, 0.1762, 0.4572, 0.1935, 0.4564, 0.221, 0.4898, 0.2208, 0.4903, 0.1957, 0.4197, 0.616, 0.4238, 0.6674, 0.5252, 0.6705, 0.512, 0.5867, 0.4211, 0.1904, 0.4201, 0.2211, 0.4564, 0.221, 0.4572, 0.1935, 0.381, 0.1874, 0.3806, 0.2213, 0.4201, 0.2211, 0.4211, 0.1904, 0.3728, 0.1873, 0.3727, 0.2213, 0.3806, 0.2213, 0.381, 0.1874, 0.1232, 0.6274, 0.1238, 0.6585, 0.1638, 0.6592, 0.1641, 0.625, 0.08583, 0.63, 0.08696, 0.6584, 0.1238, 0.6585, 0.1232, 0.6274, 0.1723, 0.625, 0.1718, 0.6595, 0.3172, 0.6641, 0.3111, 0.6321, 0.2338, 0.1926, 0.2277, 0.2247, 0.3727, 0.2213, 0.3728, 0.1873, 0.1255, 0.1762, 0.1212, 0.2275, 0.1995, 0.2254, 0.2055, 0.1909, 0.1641, 0.625, 0.1638, 0.6592, 0.1718, 0.6595, 0.1723, 0.625, 0.3395, 0.6304, 0.3454, 0.665, 0.4238, 0.6674, 0.4197, 0.616, 0.2338, 0.1926, 0.2055, 0.1909, 0.1995, 0.2254, 0.2277, 0.2247, 0.3395, 0.6304, 0.3111, 0.6321, 0.3172, 0.6641, 0.3454, 0.665, 0.7122, 0.4372, 0.7136, 0.3276, 0.6716, 0.3277, 0.6712, 0.4362, 0.7136, 0.3276, 0.715, 0.218, 0.6721, 0.2192, 0.6716, 0.3277, 0.7543, 0.4369, 0.7558, 0.3272, 0.7136, 0.3276, 0.7122, 0.4372, 0.7558, 0.3272, 0.7574, 0.2174, 0.715, 0.218, 0.7136, 0.3276, 0.839, 0.4361, 0.8405, 0.3263, 0.7981, 0.3267, 0.7966, 0.4365, 0.8405, 0.3263, 0.8419, 0.2165, 0.7997, 0.2169, 0.7981, 0.3267, 0.9253, 0.4328, 0.9257, 0.3243, 0.8829, 0.3256, 0.8817, 0.4352, 0.9257, 0.3243, 0.9261, 0.2158, 0.8841, 0.216, 0.8829, 0.3256, 0.6712, 0.4362, 0.6716, 0.3277, 0.6298, 0.3255, 0.6316, 0.4291, 0.6716, 0.3277, 0.6721, 0.2192, 0.628, 0.2219, 0.6298, 0.3255, 0.7966, 0.4365, 0.7981, 0.3267, 0.7558, 0.3272, 0.7543, 0.4369, 0.7981, 0.3267, 0.7997, 0.2169, 0.7574, 0.2174, 0.7558, 0.3272, 0.8817, 0.4352, 0.8829, 0.3256, 0.8405, 0.3263, 0.839, 0.4361, 0.8829, 0.3256, 0.8841, 0.216, 0.8419, 0.2165, 0.8405, 0.3263, 0.9712, 0.4252, 0.9695, 0.3217, 0.9257, 0.3243, 0.9253, 0.4328, 0.9695, 0.3217, 0.9678, 0.2182, 0.9261, 0.2158, 0.9257, 0.3243])
me_circle_001.materials.append(mat_axe)
me_circle_001.use_remesh_fix_poles = True
me_circle_001.use_remesh_preserve_attributes = False
me_circle_001.use_mirror_y = True
me_circle_001.update()
me_circle_002 = bpy.data.meshes.new('Circle.002')
me_circle_002.from_pydata([(-0.5152, 1.081, 1.607), (-1.279, 0.7642, 1.607), (-1.596, -8.165e-10, 1.607), (-1.279, -0.7642, 1.607), (-0.5152, -1.081, 1.607), (0.249, -0.7642, 1.607), (0.5656, -8.165e-10, 1.607), (0.249, 0.7642, 1.607), (5.404, -0.2793, -0.1486), (5.98, -8.165e-10, -1.774), (5.404, 0.2793, -0.1486), (-0.5152, 1.081, 5.569), (-1.279, 0.7642, 5.569), (-1.596, -8.165e-10, 5.569), (-1.279, -0.7642, 5.569), (-0.5152, -1.081, 5.569), (0.249, -0.7642, 5.569), (0.5656, -8.165e-10, 5.569), (0.249, 0.7642, 5.569), (5.404, -0.2793, 7.325), (5.98, -8.165e-10, 8.95), (5.404, 0.2793, 7.325), (5.404, -8.165e-10, 7.325), (5.404, -8.165e-10, -0.1486), (0.7138, -8.165e-10, 1.607), (0.4037, 0.7539, 1.607), (0.4037, -0.7539, 1.607), (0.7138, -8.165e-10, 5.569), (0.4037, 0.7539, 5.569), (0.4037, -0.7539, 5.569), (3.435, 0.3969, 0.9967), (2.809, 0.4059, 1.258), (2.809, 0.4059, 5.918), (3.435, 0.3969, 6.179), (3.527, -8.165e-10, 0.9955), (2.903, -8.165e-10, 1.259), (3.435, -0.3969, 0.9967), (2.809, -0.4059, 1.258), (2.903, -8.165e-10, 5.917), (3.527, -8.165e-10, 6.181), (2.809, -0.4059, 5.918), (3.435, -0.3969, 6.179), (-1.411, 0.8824, 2.825), (-1.411, 0.8824, 4.351), (-1.776, -8.165e-10, 4.351), (-1.776, -8.165e-10, 2.825), (6.44, -0.2793, 2.244), (6.44, -0.2793, 4.932), (8.838, -8.165e-10, 5.986), (8.838, -8.165e-10, 1.19), (-1.411, -0.8824, 4.351), (-1.411, -0.8824, 2.825), (6.44, 0.2793, 4.932), (6.44, 0.2793, 2.244), (-0.5282, -1.248, 4.351), (-0.5282, -1.248, 2.825), (0.3542, -0.8824, 4.351), (0.3542, -0.8824, 2.825), (0.3542, 0.8824, 4.351), (0.3542, 0.8824, 2.825), (-0.5282, 1.248, 4.351), (-0.5282, 1.248, 2.825), (0.5328, -0.8705, 2.825), (0.5328, -0.8705, 4.351), (0.5328, 0.8705, 2.825), (0.5328, 0.8705, 4.351), (3.711, -0.4059, 2.811), (3.711, -0.4059, 4.365), (4.414, -0.3969, 4.452), (4.414, -0.3969, 2.724), (4.414, 0.3969, 2.724), (4.414, 0.3969, 4.452), (3.711, 0.4059, 4.365), (3.711, 0.4059, 2.811), (-1.279, 0.7642, 1.297), (-0.5152, 1.081, 1.297), (-1.596, -8.165e-10, 1.297), (-1.279, -0.7642, 1.297), (-0.5152, -1.081, 1.297), (0.249, -0.7642, 1.297), (0.5656, -8.165e-10, 1.297), (0.249, 0.7642, 1.297), (-1.279, 0.7642, 5.879), (-0.5152, 1.081, 5.879), (-1.596, -8.165e-10, 5.879), (-1.279, -0.7642, 5.879), (-0.5152, -1.081, 5.879), (0.249, -0.7642, 5.879), (0.5656, -8.165e-10, 5.879), (0.249, 0.7642, 5.879), (-1.236, 0.7211, 0.06825), (-0.5152, 1.02, 0.06825), (-1.535, -8.165e-10, 0.06825), (-1.236, -0.7211, 0.06825), (-0.5152, -1.02, 0.06825), (0.206, -0.7211, 0.06825), (0.5047, -8.165e-10, 0.06825), (0.206, 0.7211, 0.06825), (-1.375, 0.8596, 0.06825), (-0.5152, 1.216, 0.06825), (-1.731, -8.165e-10, 0.06825), (-1.375, -0.8596, 0.06825), (-0.5152, -1.216, 0.06825), (0.3444, -0.8596, 0.06825), (0.7004, -8.165e-10, 0.06825), (0.3444, 0.8596, 0.06825), (-1.236, 0.7211, 7.108), (-0.5152, 1.02, 7.108), (-1.535, -8.165e-10, 7.108), (-1.236, -0.7211, 7.108), (-0.5152, -1.02, 7.108), (0.206, -0.7211, 7.108), (0.5047, -8.165e-10, 7.108), (0.206, 0.7211, 7.108), (-1.375, 0.8596, 7.108), (-0.5152, 1.216, 7.108), (-1.731, -8.165e-10, 7.108), (-1.375, -0.8596, 7.108), (-0.5152, -1.216, 7.108), (0.3444, -0.8596, 7.108), (0.7004, -8.165e-10, 7.108), (0.3444, 0.8596, 7.108), (-1.512, 0.9964, 1.297), (-0.5152, 1.409, 1.297), (-1.924, -8.165e-10, 1.297), (-1.512, -0.9964, 1.297), (-0.5152, -1.409, 1.297), (0.4812, -0.9964, 1.297), (0.8939, -8.165e-10, 1.297), (0.4812, 0.9964, 1.297), (-0.5152, -1.409, 6.717), (-0.5152, -1.409, 5.879), (-0.5152, 1.409, 0.4587), (-1.512, 0.9964, 0.4587), (-1.512, -0.9964, 6.717), (-1.512, -0.9964, 5.879), (-1.924, -8.165e-10, 6.717), (-1.924, -8.165e-10, 5.879), (-1.512, 0.9964, 6.717), (-1.512, 0.9964, 5.879), (-0.5152, 1.409, 5.879), (0.4812, -0.9964, 5.879), (0.8939, -8.165e-10, 5.879), (0.4812, 0.9964, 5.879), (-0.5152, 1.409, 6.717), (-1.924, -8.165e-10, 0.4587), (-1.512, -0.9964, 0.4587), (-0.5152, -1.409, 0.4587), (0.4812, -0.9964, 0.4587), (0.8939, -8.165e-10, 0.4587), (0.4812, 0.9964, 0.4587), (0.4812, -0.9964, 6.717), (0.8939, -8.165e-10, 6.717), (0.4812, 0.9964, 6.717), (-2.98, 0.7211, -13.16), (-2.28, 1.02, -13.33), (-3.27, -8.165e-10, -13.09), (-2.98, -0.7211, -13.16), (-2.28, -1.02, -13.33), (-1.579, -0.7211, -13.5), (-1.289, -8.165e-10, -13.57), (-1.579, 0.7211, -13.5), (-1.236, 0.7211, 7.614), (-0.5152, 1.02, 7.614), (-1.535, -8.165e-10, 7.614), (-1.236, -0.7211, 7.614), (-0.5152, -1.02, 7.614), (0.206, -0.7211, 7.614), (0.5047, -8.165e-10, 7.614), (0.206, 0.7211, 7.614), (-0.9663, 0.4511, 7.739), (-0.5152, 0.6379, 7.739), (-1.153, -8.165e-10, 7.739), (-0.9663, -0.4511, 7.739), (-0.5152, -0.6379, 7.739), (-0.06408, -0.4511, 7.739), (0.1228, -8.165e-10, 7.739), (-0.06408, 0.4511, 7.739), (-0.5152, -8.165e-10, 7.739), (-0.957, 1.02, -6.496), (-1.675, 0.7211, -6.434), (-0.2386, 0.7211, -6.559), (-0.2386, -0.7211, -6.559), (0.05896, -8.165e-10, -6.585), (-1.675, -0.7211, -6.434), (-0.957, -1.02, -6.496), (-1.973, -8.165e-10, -6.408), (-2.643, 0.7211, -11.78), (-0.952, -8.165e-10, -12.2), (-1.943, -1.02, -11.95), (-2.933, -8.165e-10, -11.71), (-1.943, 1.02, -11.95), (-1.242, 0.7211, -12.12), (-1.242, -0.7211, -12.12), (-2.643, -0.7211, -11.78), (-0.8489, 1.02, -5.256), (-0.1305, 0.7211, -5.319), (-0.1305, -0.7211, -5.319), (-1.567, -0.7211, -5.193), (-1.567, 0.7211, -5.193), (0.1671, -8.165e-10, -5.345), (-0.8489, -1.02, -5.256), (-1.865, -8.165e-10, -5.167), (-0.5152, 1.02, -0.1851), (0.206, 0.7211, -0.1851), (0.206, -0.7211, -0.1851), (-1.236, -0.7211, -0.1851), (-1.236, 0.7211, -0.1851), (0.5047, -8.165e-10, -0.1851), (-0.5152, -1.02, -0.1851), (-1.535, -8.165e-10, -0.1851), (-3.09, 0.9138, -12.8), (-2.202, 1.292, -13.01), (-3.458, -8.165e-10, -12.71), (-3.09, -0.9138, -12.8), (-2.202, -1.292, -13.01), (-1.315, -0.9138, -13.23), (-0.9471, -8.165e-10, -13.32), (-1.315, 0.9138, -13.23), (-2.83, 0.9138, -11.74), (-0.6873, -8.165e-10, -12.26), (-1.943, -1.292, -11.95), (-3.198, -8.165e-10, -11.65), (-1.782, 0.9138, -5.44), (-1.867, 0.9138, -6.417), (0.4156, -8.165e-10, -5.632), (0.3304, -8.165e-10, -6.609), (-0.8719, -1.292, -5.52), (-0.957, -1.292, -6.496), (-2.159, -8.165e-10, -5.408), (-2.244, -8.165e-10, -6.384), (-1.867, -0.9138, -6.417), (-0.04665, -0.9138, -6.576), (-0.04665, 0.9138, -6.576), (-0.957, 1.292, -6.496), (-1.943, 1.292, -11.95), (-1.055, 0.9138, -12.17), (-1.055, -0.9138, -12.17), (-2.83, -0.9138, -11.74), (-0.8719, 1.292, -5.52), (0.03849, 0.9138, -5.599), (0.03849, -0.9138, -5.599), (-1.782, -0.9138, -5.44), (-1.657, 1.142, 1.297), (-0.5152, 1.615, 1.297), (-2.13, -8.165e-10, 1.297), (-1.657, -1.142, 1.297), (-0.5152, -1.615, 1.297), (0.6268, -1.142, 1.297), (1.1, -8.165e-10, 1.297), (0.6268, 1.142, 1.297), (-0.5152, 1.615, 0.4587), (-1.657, 1.142, 0.4587), (-2.13, -8.165e-10, 0.4587), (-1.657, -1.142, 0.4587), (-0.5152, -1.615, 0.4587), (0.6268, -1.142, 0.4587), (1.1, -8.165e-10, 0.4587), (0.6268, 1.142, 0.4587), (-2.28, -8.165e-10, -13.33), (-0.5282, -1.248, 3.588), (6.607, 0.2793, 3.588), (-1.411, -0.8824, 3.588), (9.377, -8.165e-10, 3.588), (6.607, -0.2793, 3.588), (-1.776, -8.165e-10, 3.588), (-1.411, 0.8824, 3.588), (0.3542, -0.8824, 3.588), (0.3542, 0.8824, 3.588), (-0.5282, 1.248, 3.588), (0.5328, -0.8705, 3.588), (0.5328, 0.8705, 3.588), (3.898, -0.4059, 3.588), (4.601, -0.3969, 3.588), (4.601, 0.3969, 3.588), (3.898, 0.4059, 3.588), (-1.424, 1.02, -10.13), (-1.109, 1.02, -8.315), (-0.718, 0.7211, -10.27), (-0.397, 0.7211, -8.414), (-0.718, -0.7211, -10.27), (-0.397, -0.7211, -8.414), (-2.131, -0.7211, -9.999), (-1.822, -0.7211, -8.217), (-1.822, 0.7211, -8.217), (-2.131, 0.7211, -9.999), (-0.1019, -8.165e-10, -8.455), (-0.4254, -8.165e-10, -10.33), (-1.109, -1.02, -8.315), (-1.424, -1.02, -10.13), (-2.117, -8.165e-10, -8.176), (-2.423, -8.165e-10, -9.943)], [], [(1, 74, 76, 2), (0, 75, 74, 1), (23, 10, 9), (8, 23, 9), (11, 83, 89, 18), (22, 20, 21), (19, 20, 22), (44, 13, 12, 43), (48, 20, 19, 47), (50, 14, 13, 44), (52, 21, 20, 48), (54, 15, 14, 50), (56, 16, 15, 54), (24, 25, 31, 35), (63, 29, 16, 56), (60, 11, 18, 58), (43, 12, 11, 60), (27, 38, 32, 28), (65, 28, 32, 72), (67, 40, 29, 63), (5, 6, 24, 26), (6, 7, 25, 24), (16, 29, 27, 17), (17, 27, 28, 18), (47, 19, 41, 68), (58, 18, 28, 65), (29, 40, 38, 27), (36, 34, 23, 8), (39, 22, 21, 33), (41, 19, 22, 39), (26, 24, 35, 37), (71, 33, 21, 52), (67, 68, 41, 40), (36, 37, 35, 34), (34, 35, 31, 30), (39, 38, 40, 41), (33, 32, 38, 39), (71, 72, 32, 33), (34, 30, 10, 23), (30, 31, 73, 70), (274, 275, 72, 71), (37, 36, 69, 66), (272, 273, 68, 67), (30, 70, 53, 10), (274, 71, 52, 261), (7, 59, 64, 25), (268, 58, 65, 271), (8, 46, 69, 36), (264, 47, 68, 273), (37, 66, 62, 26), (272, 67, 63, 270), (25, 64, 73, 31), (271, 65, 72, 275), (1, 42, 61, 0), (266, 43, 60, 269), (0, 61, 59, 7), (269, 60, 58, 268), (26, 62, 57, 5), (270, 63, 56, 267), (5, 57, 55, 4), (267, 56, 54, 260), (4, 55, 51, 3), (260, 54, 50, 262), (10, 53, 49, 9), (261, 52, 48, 263), (3, 51, 45, 2), (262, 50, 44, 265), (9, 49, 46, 8), (263, 48, 47, 264), (2, 45, 42, 1), (265, 44, 43, 266), (120, 152, 153, 121), (75, 123, 122, 74), (102, 147, 146, 101), (85, 135, 137, 84), (119, 151, 152, 120), (101, 146, 145, 100), (84, 137, 139, 82), (118, 130, 151, 119), (100, 145, 133, 98), (12, 82, 83, 11), (2, 76, 77, 3), (13, 84, 82, 12), (3, 77, 78, 4), (14, 85, 84, 13), (4, 78, 79, 5), (15, 86, 85, 14), (5, 79, 80, 6), (16, 87, 86, 15), (6, 80, 81, 7), (17, 88, 87, 16), (7, 81, 75, 0), (18, 89, 88, 17), (95, 96, 104, 103), (93, 94, 102, 101), (90, 92, 100, 98), (96, 97, 105, 104), (94, 95, 103, 102), (92, 93, 101, 100), (91, 90, 98, 99), (97, 91, 99, 105), (111, 119, 120, 112), (109, 117, 118, 110), (106, 114, 116, 108), (112, 120, 121, 113), (110, 118, 119, 111), (108, 116, 117, 109), (107, 115, 114, 106), (113, 121, 115, 107), (82, 139, 140, 83), (117, 134, 130, 118), (98, 133, 132, 99), (116, 136, 134, 117), (114, 138, 136, 116), (115, 144, 138, 114), (81, 129, 123, 75), (142, 152, 151, 141), (127, 248, 249, 128), (141, 151, 130, 131), (148, 256, 255, 147), (131, 130, 134, 135), (126, 247, 248, 127), (135, 134, 136, 137), (137, 136, 138, 139), (139, 138, 144, 140), (147, 255, 254, 146), (143, 153, 152, 142), (125, 246, 247, 126), (140, 144, 153, 143), (146, 254, 253, 145), (124, 245, 246, 125), (145, 253, 252, 133), (86, 131, 135, 85), (103, 148, 147, 102), (74, 122, 124, 76), (121, 153, 144, 115), (87, 141, 131, 86), (104, 149, 148, 103), (76, 124, 125, 77), (88, 142, 141, 87), (105, 150, 149, 104), (77, 125, 126, 78), (89, 143, 142, 88), (99, 132, 150, 105), (78, 126, 127, 79), (83, 140, 143, 89), (79, 127, 128, 80), (80, 128, 129, 81), (180, 224, 234, 179), (194, 238, 221, 189), (196, 240, 239, 195), (158, 215, 214, 157), (179, 234, 233, 181), (187, 219, 222, 190), (195, 239, 223, 199), (157, 214, 213, 156), (107, 163, 169, 113), (112, 168, 167, 111), (110, 166, 165, 109), (108, 164, 162, 106), (113, 169, 168, 112), (111, 167, 166, 110), (109, 165, 164, 108), (106, 162, 163, 107), (168, 176, 175, 167), (166, 174, 173, 165), (164, 172, 170, 162), (169, 177, 176, 168), (167, 175, 174, 166), (165, 173, 172, 164), (162, 170, 171, 163), (163, 171, 177, 169), (177, 178, 176), (175, 178, 174), (173, 178, 172), (170, 178, 171), (171, 178, 177), (176, 178, 175), (174, 178, 173), (172, 178, 170), (183, 226, 232, 182), (188, 220, 236, 192), (156, 213, 211, 154), (185, 228, 231, 184), (189, 221, 237, 193), (154, 211, 212, 155), (186, 230, 224, 180), (190, 222, 238, 194), (291, 190, 194, 282), (289, 189, 193, 280), (287, 188, 192, 278), (285, 187, 190, 291), (282, 194, 189, 289), (280, 193, 188, 287), (278, 192, 191, 276), (276, 191, 187, 285), (203, 195, 199, 207), (204, 196, 195, 203), (205, 197, 200, 208), (206, 198, 201, 209), (207, 199, 202, 210), (208, 200, 196, 204), (209, 201, 197, 205), (210, 202, 198, 206), (92, 210, 206, 93), (94, 209, 205, 95), (96, 208, 204, 97), (90, 207, 210, 92), (93, 206, 209, 94), (95, 205, 208, 96), (97, 204, 203, 91), (91, 203, 207, 90), (235, 212, 211, 219), (236, 218, 212, 235), (237, 216, 217, 220), (238, 214, 215, 221), (219, 211, 213, 222), (220, 217, 218, 236), (221, 215, 216, 237), (222, 213, 214, 238), (229, 230, 231, 242), (227, 228, 232, 241), (225, 226, 233, 240), (223, 224, 230, 229), (242, 231, 228, 227), (241, 232, 226, 225), (240, 233, 234, 239), (239, 234, 224, 223), (159, 216, 215, 158), (197, 241, 225, 200), (193, 237, 220, 188), (160, 217, 216, 159), (198, 242, 227, 201), (192, 236, 235, 191), (161, 218, 217, 160), (199, 223, 229, 202), (191, 235, 219, 187), (155, 212, 218, 161), (200, 225, 240, 196), (201, 227, 241, 197), (202, 229, 242, 198), (184, 231, 230, 186), (182, 232, 228, 185), (181, 233, 226, 183), (245, 253, 254, 246), (243, 252, 253, 245), (244, 251, 252, 243), (246, 254, 255, 247), (247, 255, 256, 248), (248, 256, 257, 249), (249, 257, 258, 250), (250, 258, 251, 244), (149, 257, 256, 148), (128, 249, 250, 129), (150, 258, 257, 149), (129, 250, 244, 123), (123, 244, 243, 122), (132, 251, 258, 150), (133, 252, 251, 132), (122, 243, 245, 124), (155, 259, 154), (161, 259, 155), (159, 259, 160), (157, 259, 158), (154, 259, 156), (160, 259, 161), (158, 259, 159), (156, 259, 157), (45, 265, 266, 42), (49, 263, 264, 46), (51, 262, 265, 45), (53, 261, 263, 49), (55, 260, 262, 51), (57, 267, 260, 55), (62, 270, 267, 57), (61, 269, 268, 59), (42, 266, 269, 61), (64, 271, 275, 73), (66, 272, 270, 62), (46, 264, 273, 69), (59, 268, 271, 64), (70, 274, 261, 53), (66, 69, 273, 272), (70, 73, 275, 274), (179, 277, 284, 180), (277, 276, 285, 284), (181, 279, 277, 179), (279, 278, 276, 277), (182, 281, 286, 183), (281, 280, 287, 286), (184, 283, 288, 185), (283, 282, 289, 288), (180, 284, 290, 186), (284, 285, 291, 290), (183, 286, 279, 181), (286, 287, 278, 279), (185, 288, 281, 182), (288, 289, 280, 281), (186, 290, 283, 184), (290, 291, 282, 283)])
me_circle_002.polygons.foreach_set('use_smooth', [True] * 300)
_k = set([(5, 6), (5, 26), (6, 7), (7, 25), (8, 9), (8, 23), (8, 36), (8, 46), (9, 10), (10, 23), (10, 30), (10, 53), (16, 17), (16, 29), (17, 18), (18, 28), (19, 20), (19, 22), (19, 41), (19, 47), (20, 21), (21, 22), (21, 33), (21, 52), (25, 31), (26, 37), (28, 32), (29, 40), (30, 31), (32, 33), (36, 37), (40, 41), (46, 264), (47, 264), (52, 261), (53, 261), (74, 75), (74, 76), (75, 81), (76, 77), (77, 78), (78, 79), (79, 80), (80, 81), (82, 83), (82, 84), (83, 89), (84, 85), (85, 86), (86, 87), (87, 88), (88, 89), (90, 91), (90, 92), (91, 97), (92, 93), (93, 94), (94, 95), (95, 96), (96, 97), (98, 99), (98, 100), (99, 105), (100, 101), (101, 102), (102, 103), (103, 104), (104, 105), (106, 107), (106, 108), (107, 113), (108, 109), (109, 110), (110, 111), (111, 112), (112, 113), (114, 115), (114, 116), (115, 121), (116, 117), (117, 118), (118, 119), (119, 120), (120, 121), (130, 134), (130, 151), (132, 133), (132, 150), (133, 145), (134, 136), (136, 138), (138, 144), (144, 153), (145, 146), (146, 147), (147, 148), (148, 149), (149, 150), (151, 152), (152, 153), (154, 155), (154, 156), (155, 161), (156, 157), (157, 158), (158, 159), (159, 160), (160, 161), (162, 163), (162, 164), (163, 169), (164, 165), (165, 166), (166, 167), (167, 168), (168, 169), (170, 171), (170, 172), (171, 177), (172, 173), (173, 174), (174, 175), (175, 176), (176, 177), (179, 180), (179, 181), (180, 186), (181, 183), (182, 183), (182, 185), (184, 185), (184, 186), (187, 190), (187, 191), (188, 192), (188, 193), (189, 193), (189, 194), (190, 194), (191, 192), (195, 196), (195, 199), (196, 200), (197, 200), (197, 201), (198, 201), (198, 202), (199, 202), (211, 212), (211, 213), (212, 218), (213, 214), (214, 215), (215, 216), (216, 217), (217, 218), (219, 222), (219, 235), (220, 236), (220, 237), (221, 237), (221, 238), (222, 238), (223, 229), (223, 239), (224, 230), (224, 234), (225, 240), (225, 241), (226, 232), (226, 233), (227, 241), (227, 242), (228, 231), (228, 232), (229, 242), (230, 231), (233, 234), (235, 236), (239, 240), (243, 244), (243, 245), (244, 250), (245, 246), (246, 247), (247, 248), (248, 249), (249, 250), (251, 252), (251, 258), (252, 253), (253, 254), (254, 255), (255, 256), (256, 257), (257, 258)])
me_circle_002.attributes.new('sharp_edge', 'BOOLEAN', 'EDGE').data.foreach_set('value', [ (min(e.vertices), max(e.vertices)) in _k for e in me_circle_002.edges])
_uv = me_circle_002.uv_layers.new(name='UVMap')
_uv.uv.foreach_set('vector', [0.08022, 0.5802, 0.07738, 0.5672, 0.04382, 0.5786, 0.04732, 0.5889, 0.1178, 0.5724, 0.1149, 0.5584, 0.07738, 0.5672, 0.08022, 0.5802, 0.3813, 0.5055, 0.3878, 0.5146, 0.4279, 0.4598, 0.1577, 0.07518, 0.1643, 0.06608, 0.118, 0.02018, 0.114, 0.7414, 0.1099, 0.7534, 0.146, 0.7677, 0.155, 0.7538, 0.3715, 0.8265, 0.4152, 0.875, 0.3785, 0.8178, 0.1659, 0.3777, 0.1292, 0.4348, 0.173, 0.3864, 0.05275, 0.6846, 0.05097, 0.7254, 0.08035, 0.7329, 0.08625, 0.6862, 0.03797, 0.313, 0.1292, 0.4348, 0.1659, 0.3777, 0.1283, 0.2785, 0.4574, 0.2486, 0.4626, 0.2956, 0.4935, 0.2888, 0.4912, 0.2465, 0.4166, 0.7184, 0.3785, 0.8178, 0.4152, 0.875, 0.5069, 0.7533, 0.4213, 0.2514, 0.428, 0.3033, 0.4626, 0.2956, 0.4574, 0.2486, 0.3815, 0.2549, 0.3885, 0.3146, 0.428, 0.3033, 0.4213, 0.2514, 0.1973, 0.5412, 0.168, 0.5648, 0.2793, 0.5658, 0.2813, 0.5497, 0.3734, 0.2552, 0.3805, 0.3129, 0.3885, 0.3146, 0.3815, 0.2549, 0.1223, 0.6893, 0.114, 0.7414, 0.155, 0.7538, 0.1623, 0.6933, 0.08625, 0.6862, 0.08035, 0.7329, 0.114, 0.7414, 0.1223, 0.6893, 0.19, 0.7788, 0.2743, 0.7762, 0.2733, 0.7601, 0.1631, 0.7522, 0.1705, 0.6936, 0.1631, 0.7522, 0.2733, 0.7601, 0.3092, 0.6958, 0.2355, 0.2563, 0.2709, 0.3205, 0.3805, 0.3129, 0.3734, 0.2552, 0.386, 0.1256, 0.3528, 0.1001, 0.3467, 0.103, 0.3777, 0.1281, 0.1918, 0.5383, 0.1598, 0.5625, 0.168, 0.5648, 0.1973, 0.5412, 0.3885, 0.3146, 0.3805, 0.3129, 0.3532, 0.3391, 0.3592, 0.3414, 0.1842, 0.7812, 0.19, 0.7788, 0.1631, 0.7522, 0.155, 0.7538, 0.1283, 0.2785, 0.1659, 0.3777, 0.2446, 0.3288, 0.2073, 0.2596, 0.1623, 0.6933, 0.155, 0.7538, 0.1631, 0.7522, 0.1705, 0.6936, 0.3805, 0.3129, 0.2709, 0.3205, 0.2699, 0.3365, 0.3532, 0.3391, 0.239, 0.1197, 0.241, 0.1045, 0.1643, 0.06608, 0.1577, 0.07518, 0.2968, 0.7836, 0.3715, 0.8265, 0.3785, 0.8178, 0.2997, 0.7685, 0.2446, 0.3288, 0.1659, 0.3777, 0.173, 0.3864, 0.2475, 0.3438, 0.3777, 0.1281, 0.3467, 0.103, 0.2638, 0.1106, 0.2657, 0.1266, 0.3374, 0.6992, 0.2997, 0.7685, 0.3785, 0.8178, 0.4166, 0.7184, 0.2355, 0.2563, 0.2073, 0.2596, 0.2446, 0.3288, 0.2709, 0.3205, 0.239, 0.1197, 0.2657, 0.1266, 0.2638, 0.1106, 0.241, 0.1045, 0.3042, 0.5437, 0.2813, 0.5497, 0.2793, 0.5658, 0.3061, 0.5589, 0.2475, 0.3438, 0.2699, 0.3365, 0.2709, 0.3205, 0.2446, 0.3288, 0.2997, 0.7685, 0.2733, 0.7601, 0.2743, 0.7762, 0.2968, 0.7836, 0.3374, 0.6992, 0.3092, 0.6958, 0.2733, 0.7601, 0.2997, 0.7685, 0.3042, 0.5437, 0.3061, 0.5589, 0.3878, 0.5146, 0.3813, 0.5055, 0.3061, 0.5589, 0.2793, 0.5658, 0.3111, 0.6321, 0.3395, 0.6304, 0.3454, 0.665, 0.3172, 0.6641, 0.3092, 0.6958, 0.3374, 0.6992, 0.2657, 0.1266, 0.239, 0.1197, 0.2055, 0.1909, 0.2338, 0.1926, 0.2277, 0.2247, 0.1995, 0.2254, 0.2073, 0.2596, 0.2355, 0.2563, 0.3061, 0.5589, 0.3395, 0.6304, 0.4197, 0.616, 0.3878, 0.5146, 0.3454, 0.665, 0.3374, 0.6992, 0.4166, 0.7184, 0.4238, 0.6674, 0.1598, 0.5625, 0.1641, 0.625, 0.1723, 0.625, 0.168, 0.5648, 0.1638, 0.6592, 0.1623, 0.6933, 0.1705, 0.6936, 0.1718, 0.6595, 0.1577, 0.07518, 0.1255, 0.1762, 0.2055, 0.1909, 0.239, 0.1197, 0.1212, 0.2275, 0.1283, 0.2785, 0.2073, 0.2596, 0.1995, 0.2254, 0.2657, 0.1266, 0.2338, 0.1926, 0.3728, 0.1873, 0.3777, 0.1281, 0.2277, 0.2247, 0.2355, 0.2563, 0.3734, 0.2552, 0.3727, 0.2213, 0.168, 0.5648, 0.1723, 0.625, 0.3111, 0.6321, 0.2793, 0.5658, 0.1718, 0.6595, 0.1705, 0.6936, 0.3092, 0.6958, 0.3172, 0.6641, 0.08022, 0.5802, 0.08583, 0.63, 0.1232, 0.6274, 0.1178, 0.5724, 0.08696, 0.6584, 0.08625, 0.6862, 0.1223, 0.6893, 0.1238, 0.6585, 0.1178, 0.5724, 0.1232, 0.6274, 0.1641, 0.625, 0.1598, 0.5625, 0.1238, 0.6585, 0.1223, 0.6893, 0.1623, 0.6933, 0.1638, 0.6592, 0.3777, 0.1281, 0.3728, 0.1873, 0.381, 0.1874, 0.386, 0.1256, 0.3727, 0.2213, 0.3734, 0.2552, 0.3815, 0.2549, 0.3806, 0.2213, 0.386, 0.1256, 0.381, 0.1874, 0.4211, 0.1904, 0.4291, 0.1369, 0.3806, 0.2213, 0.3815, 0.2549, 0.4213, 0.2514, 0.4201, 0.2211, 0.4291, 0.1369, 0.4211, 0.1904, 0.4572, 0.1935, 0.4639, 0.1462, 0.4201, 0.2211, 0.4213, 0.2514, 0.4574, 0.2486, 0.4564, 0.221, 0.3878, 0.5146, 0.4197, 0.616, 0.512, 0.5867, 0.4279, 0.4598, 0.4238, 0.6674, 0.4166, 0.7184, 0.5069, 0.7533, 0.5252, 0.6705, 0.4639, 0.1462, 0.4572, 0.1935, 0.4903, 0.1957, 0.4931, 0.1554, 0.4564, 0.221, 0.4574, 0.2486, 0.4912, 0.2465, 0.4898, 0.2208, 0.118, 0.02018, 0.03348, 0.1466, 0.1255, 0.1762, 0.1577, 0.07518, 0.01993, 0.2303, 0.03797, 0.313, 0.1283, 0.2785, 0.1212, 0.2275, 0.04732, 0.5889, 0.05092, 0.6328, 0.08583, 0.63, 0.08022, 0.5802, 0.05281, 0.659, 0.05275, 0.6846, 0.08625, 0.6862, 0.08696, 0.6584, 0.1355, 0.8398, 0.1505, 0.8311, 0.1241, 0.8041, 0.1157, 0.815, 0.1149, 0.5584, 0.1126, 0.5457, 0.07483, 0.5544, 0.07738, 0.5672, 0.4572, 0.0676, 0.4515, 0.07958, 0.4818, 0.09013, 0.4844, 0.07717, 0.4651, 0.3075, 0.4673, 0.3195, 0.5046, 0.3095, 0.4961, 0.2987, 0.4226, 0.3769, 0.4145, 0.3651, 0.3842, 0.3894, 0.3979, 0.4011, 0.4844, 0.07717, 0.4818, 0.09013, 0.5186, 0.09294, 0.5165, 0.07732, 0.04818, 0.7353, 0.04133, 0.7427, 0.07333, 0.7543, 0.07694, 0.7447, 0.4486, 0.3637, 0.4438, 0.3514, 0.4145, 0.3651, 0.4226, 0.3769, 0.03245, 0.4961, 0.02733, 0.5138, 0.067, 0.5168, 0.06658, 0.5019, 0.08035, 0.7329, 0.07694, 0.7447, 0.1099, 0.7534, 0.114, 0.7414, 0.4931, 0.1554, 0.4966, 0.1458, 0.4679, 0.1341, 0.4639, 0.1462, 0.05097, 0.7254, 0.04818, 0.7353, 0.07694, 0.7447, 0.08035, 0.7329, 0.4639, 0.1462, 0.4679, 0.1341, 0.4333, 0.1243, 0.4291, 0.1369, 0.4626, 0.2956, 0.4651, 0.3075, 0.4961, 0.2987, 0.4935, 0.2888, 0.4291, 0.1369, 0.4333, 0.1243, 0.3943, 0.1103, 0.386, 0.1256, 0.428, 0.3033, 0.4312, 0.316, 0.4651, 0.3075, 0.4626, 0.2956, 0.386, 0.1256, 0.3943, 0.1103, 0.3588, 0.09077, 0.3528, 0.1001, 0.3885, 0.3146, 0.3954, 0.3296, 0.4312, 0.316, 0.428, 0.3033, 0.1918, 0.5383, 0.1865, 0.5303, 0.1537, 0.5462, 0.1598, 0.5625, 0.3592, 0.3414, 0.3655, 0.349, 0.3954, 0.3296, 0.3885, 0.3146, 0.1598, 0.5625, 0.1537, 0.5462, 0.1149, 0.5584, 0.1178, 0.5724, 0.155, 0.7538, 0.146, 0.7677, 0.1775, 0.7899, 0.1842, 0.7812, 0.4366, 0.04538, 0.4188, 0.02018, 0.4108, 0.02214, 0.4319, 0.05046, 0.4853, 0.07095, 0.46, 0.06178, 0.4572, 0.0676, 0.4844, 0.07717, 0.06655, 0.4949, 0.03673, 0.4893, 0.03245, 0.4961, 0.06658, 0.5019, 0.1438, 0.4598, 0.1217, 0.4802, 0.1254, 0.4857, 0.1507, 0.4629, 0.46, 0.06178, 0.4366, 0.04538, 0.4319, 0.05046, 0.4572, 0.0676, 0.5137, 0.07075, 0.4853, 0.07095, 0.4844, 0.07717, 0.5165, 0.07732, 0.09523, 0.4909, 0.06655, 0.4949, 0.06658, 0.5019, 0.09712, 0.4973, 0.1217, 0.4802, 0.09523, 0.4909, 0.09712, 0.4973, 0.1254, 0.4857, 0.4264, 0.3824, 0.4226, 0.3769, 0.3979, 0.4011, 0.4053, 0.4042, 0.476, 0.363, 0.4757, 0.3571, 0.4486, 0.3637, 0.4505, 0.3696, 0.064, 0.7982, 0.06519, 0.7919, 0.03268, 0.7907, 0.03536, 0.7978, 0.1288, 0.8417, 0.1355, 0.8398, 0.1157, 0.815, 0.1116, 0.8195, 0.4505, 0.3696, 0.4486, 0.3637, 0.4226, 0.3769, 0.4264, 0.3824, 0.5027, 0.365, 0.5058, 0.359, 0.4757, 0.3571, 0.476, 0.363, 0.08922, 0.8059, 0.09185, 0.8005, 0.06519, 0.7919, 0.064, 0.7982, 0.1116, 0.8195, 0.1157, 0.815, 0.09185, 0.8005, 0.08922, 0.8059, 0.07694, 0.7447, 0.07333, 0.7543, 0.1051, 0.7645, 0.1099, 0.7534, 0.4757, 0.3571, 0.4738, 0.344, 0.4438, 0.3514, 0.4486, 0.3637, 0.06658, 0.5019, 0.067, 0.5168, 0.1007, 0.5106, 0.09712, 0.4973, 0.5058, 0.359, 0.5091, 0.3427, 0.4738, 0.344, 0.4757, 0.3571, 0.06519, 0.7919, 0.06765, 0.7788, 0.03177, 0.7737, 0.03268, 0.7907, 0.09185, 0.8005, 0.09684, 0.7884, 0.06765, 0.7788, 0.06519, 0.7919, 0.1537, 0.5462, 0.1501, 0.5334, 0.1126, 0.5457, 0.1149, 0.5584, 0.3668, 0.3597, 0.3842, 0.3894, 0.4145, 0.3651, 0.3999, 0.3412, 0.4019, 0.09733, 0.4052, 0.09036, 0.3609, 0.06646, 0.3598, 0.07632, 0.3999, 0.3412, 0.4145, 0.3651, 0.4438, 0.3514, 0.4339, 0.3279, 0.422, 0.06186, 0.418, 0.06653, 0.4488, 0.08472, 0.4515, 0.07958, 0.4339, 0.3279, 0.4438, 0.3514, 0.4738, 0.344, 0.4673, 0.3195, 0.4385, 0.1131, 0.4411, 0.1069, 0.4052, 0.09036, 0.4019, 0.09733, 0.4673, 0.3195, 0.4738, 0.344, 0.5091, 0.3427, 0.5046, 0.3095, 0.04133, 0.7427, 0.03177, 0.7737, 0.06765, 0.7788, 0.07333, 0.7543, 0.07333, 0.7543, 0.06765, 0.7788, 0.09684, 0.7884, 0.1051, 0.7645, 0.4515, 0.07958, 0.4488, 0.08472, 0.4802, 0.09609, 0.4818, 0.09013, 0.1381, 0.7799, 0.1241, 0.8041, 0.1505, 0.8311, 0.1743, 0.8047, 0.4725, 0.1242, 0.4749, 0.1187, 0.4411, 0.1069, 0.4385, 0.1131, 0.1051, 0.7645, 0.09684, 0.7884, 0.1241, 0.8041, 0.1381, 0.7799, 0.4818, 0.09013, 0.4802, 0.09609, 0.521, 0.1008, 0.5186, 0.09294, 0.5042, 0.1391, 0.5096, 0.1346, 0.4749, 0.1187, 0.4725, 0.1242, 0.02733, 0.5138, 0.02401, 0.5205, 0.06726, 0.5227, 0.067, 0.5168, 0.4312, 0.316, 0.4339, 0.3279, 0.4673, 0.3195, 0.4651, 0.3075, 0.4319, 0.05046, 0.422, 0.06186, 0.4515, 0.07958, 0.4572, 0.0676, 0.07738, 0.5672, 0.07483, 0.5544, 0.03408, 0.5685, 0.04382, 0.5786, 0.1157, 0.815, 0.1241, 0.8041, 0.09684, 0.7884, 0.09185, 0.8005, 0.3954, 0.3296, 0.3999, 0.3412, 0.4339, 0.3279, 0.4312, 0.316, 0.4108, 0.02214, 0.3945, 0.03142, 0.422, 0.06186, 0.4319, 0.05046, 0.4966, 0.1458, 0.5042, 0.1391, 0.4725, 0.1242, 0.4679, 0.1341, 0.3655, 0.349, 0.3668, 0.3597, 0.3999, 0.3412, 0.3954, 0.3296, 0.1254, 0.4857, 0.1326, 0.4979, 0.1635, 0.4736, 0.1507, 0.4629, 0.4679, 0.1341, 0.4725, 0.1242, 0.4385, 0.1131, 0.4333, 0.1243, 0.146, 0.7677, 0.1381, 0.7799, 0.1743, 0.8047, 0.1775, 0.7899, 0.09712, 0.4973, 0.1007, 0.5106, 0.1326, 0.4979, 0.1254, 0.4857, 0.4333, 0.1243, 0.4385, 0.1131, 0.4019, 0.09733, 0.3943, 0.1103, 0.1099, 0.7534, 0.1051, 0.7645, 0.1381, 0.7799, 0.146, 0.7677, 0.3943, 0.1103, 0.4019, 0.09733, 0.3598, 0.07632, 0.3588, 0.09077, 0.1865, 0.5303, 0.1866, 0.5198, 0.1501, 0.5334, 0.1537, 0.5462, 0.6712, 0.4362, 0.6694, 0.4478, 0.7115, 0.4496, 0.7122, 0.4372, 0.9264, 0.1074, 0.9282, 0.09578, 0.8861, 0.09399, 0.8854, 0.1064, 0.756, 0.5097, 0.7565, 0.4914, 0.7139, 0.4914, 0.7134, 0.5101, 0.8833, 0.02655, 0.8833, 0.04777, 0.9273, 0.04735, 0.9261, 0.02497, 0.7122, 0.4372, 0.7115, 0.4496, 0.7537, 0.4496, 0.7543, 0.4369, 0.6726, 0.1107, 0.6718, 0.09607, 0.6174, 0.1031, 0.6263, 0.1183, 0.7134, 0.5101, 0.7139, 0.4914, 0.67, 0.4912, 0.6702, 0.5112, 0.9261, 0.02497, 0.9273, 0.04735, 0.9799, 0.0436, 0.9714, 0.01901, 0.8748, 0.9005, 0.8846, 0.9108, 0.9007, 0.9013, 0.8951, 0.8882, 0.9185, 0.884, 0.919, 0.8981, 0.937, 0.9018, 0.9416, 0.8884, 0.9615, 0.9009, 0.9523, 0.9117, 0.9628, 0.9267, 0.9758, 0.9197, 0.8505, 0.9414, 0.8649, 0.9476, 0.8724, 0.9258, 0.86, 0.9191, 0.8951, 0.8882, 0.9007, 0.9013, 0.919, 0.8981, 0.9185, 0.884, 0.9416, 0.8884, 0.937, 0.9018, 0.9523, 0.9117, 0.9615, 0.9009, 0.9758, 0.9197, 0.9628, 0.9267, 0.9673, 0.9476, 0.9834, 0.9433, 0.86, 0.9191, 0.8724, 0.9258, 0.8846, 0.9108, 0.8748, 0.9005, 0.919, 0.8981, 0.9186, 0.9089, 0.9328, 0.9116, 0.937, 0.9018, 0.9523, 0.9117, 0.9449, 0.9192, 0.9532, 0.9306, 0.9628, 0.9267, 0.8649, 0.9476, 0.8788, 0.9468, 0.8827, 0.9313, 0.8724, 0.9258, 0.9007, 0.9013, 0.9043, 0.9116, 0.9186, 0.9089, 0.919, 0.8981, 0.937, 0.9018, 0.9328, 0.9116, 0.9449, 0.9192, 0.9523, 0.9117, 0.9628, 0.9267, 0.9532, 0.9306, 0.9555, 0.945, 0.9673, 0.9476, 0.8724, 0.9258, 0.8827, 0.9313, 0.8918, 0.9193, 0.8846, 0.9108, 0.8846, 0.9108, 0.8918, 0.9193, 0.9043, 0.9116, 0.9007, 0.9013, 0.907, 0.9628, 0.9174, 0.9671, 0.9131, 0.9566, 0.9218, 0.9566, 0.9174, 0.9671, 0.9279, 0.9628, 0.9279, 0.9715, 0.9174, 0.9671, 0.9218, 0.9776, 0.9131, 0.9776, 0.9174, 0.9671, 0.907, 0.9715, 0.907, 0.9715, 0.9174, 0.9671, 0.907, 0.9628, 0.9131, 0.9566, 0.9174, 0.9671, 0.9218, 0.9566, 0.9279, 0.9628, 0.9174, 0.9671, 0.9279, 0.9715, 0.9218, 0.9776, 0.9174, 0.9671, 0.9131, 0.9776, 0.7966, 0.4365, 0.7961, 0.4493, 0.8386, 0.4489, 0.839, 0.4361, 0.8012, 0.1071, 0.8017, 0.09445, 0.7594, 0.09487, 0.7589, 0.1076, 0.6309, 0.01827, 0.6211, 0.0389, 0.6697, 0.04684, 0.6722, 0.02641, 0.8817, 0.4352, 0.8814, 0.4483, 0.9261, 0.4473, 0.9253, 0.4328, 0.8854, 0.1064, 0.8861, 0.09399, 0.8439, 0.09408, 0.8434, 0.1067, 0.6722, 0.02641, 0.6697, 0.04684, 0.7135, 0.04858, 0.7141, 0.02777, 0.6316, 0.4291, 0.6248, 0.439, 0.6694, 0.4478, 0.6712, 0.4362, 0.9661, 0.1147, 0.973, 0.1048, 0.9282, 0.09578, 0.9264, 0.1074, 0.9678, 0.2182, 0.9661, 0.1147, 0.9264, 0.1074, 0.9261, 0.2158, 0.8841, 0.216, 0.8854, 0.1064, 0.8434, 0.1067, 0.8419, 0.2165, 0.7997, 0.2169, 0.8012, 0.1071, 0.7589, 0.1076, 0.7574, 0.2174, 0.6721, 0.2192, 0.6726, 0.1107, 0.6263, 0.1183, 0.628, 0.2219, 0.9261, 0.2158, 0.9264, 0.1074, 0.8854, 0.1064, 0.8841, 0.216, 0.8419, 0.2165, 0.8434, 0.1067, 0.8012, 0.1071, 0.7997, 0.2169, 0.7574, 0.2174, 0.7589, 0.1076, 0.7164, 0.1084, 0.715, 0.218, 0.715, 0.218, 0.7164, 0.1084, 0.6726, 0.1107, 0.6721, 0.2192, 0.7175, 0.7867, 0.7134, 0.5101, 0.6702, 0.5112, 0.6781, 0.7877, 0.757, 0.7861, 0.756, 0.5097, 0.7134, 0.5101, 0.7175, 0.7867, 0.836, 0.7863, 0.8411, 0.5094, 0.7985, 0.5095, 0.7964, 0.7859, 0.9157, 0.7881, 0.9271, 0.5098, 0.8841, 0.5093, 0.8756, 0.787, 0.6781, 0.7877, 0.6702, 0.5112, 0.6261, 0.5153, 0.6388, 0.7891, 0.7964, 0.7859, 0.7985, 0.5095, 0.756, 0.5097, 0.757, 0.7861, 0.8756, 0.787, 0.8841, 0.5093, 0.8411, 0.5094, 0.836, 0.7863, 0.9573, 0.7897, 0.9693, 0.515, 0.9271, 0.5098, 0.9157, 0.7881, 0.9567, 0.8032, 0.9573, 0.7897, 0.9157, 0.7881, 0.9153, 0.8013, 0.8753, 0.8, 0.8756, 0.787, 0.836, 0.7863, 0.8358, 0.7991, 0.7964, 0.7987, 0.7964, 0.7859, 0.757, 0.7861, 0.7571, 0.7988, 0.6785, 0.8005, 0.6781, 0.7877, 0.6388, 0.7891, 0.6393, 0.8019, 0.9153, 0.8013, 0.9157, 0.7881, 0.8756, 0.787, 0.8753, 0.8, 0.8358, 0.7991, 0.836, 0.7863, 0.7964, 0.7859, 0.7964, 0.7987, 0.7571, 0.7988, 0.757, 0.7861, 0.7175, 0.7867, 0.7178, 0.7994, 0.7178, 0.7994, 0.7175, 0.7867, 0.6781, 0.7877, 0.6785, 0.8005, 0.7167, 0.09532, 0.7135, 0.04858, 0.6697, 0.04684, 0.6718, 0.09607, 0.7594, 0.09487, 0.7561, 0.0486, 0.7135, 0.04858, 0.7167, 0.09532, 0.8439, 0.09408, 0.8408, 0.04804, 0.7985, 0.04833, 0.8017, 0.09445, 0.9282, 0.09578, 0.9273, 0.04735, 0.8833, 0.04777, 0.8861, 0.09399, 0.6718, 0.09607, 0.6697, 0.04684, 0.6211, 0.0389, 0.6174, 0.1031, 0.8017, 0.09445, 0.7985, 0.04833, 0.7561, 0.0486, 0.7594, 0.09487, 0.8861, 0.09399, 0.8833, 0.04777, 0.8408, 0.04804, 0.8439, 0.09408, 0.973, 0.1048, 0.9799, 0.0436, 0.9273, 0.04735, 0.9282, 0.09578, 0.9771, 0.4978, 0.9799, 0.4403, 0.9261, 0.4473, 0.9289, 0.4918, 0.8848, 0.4908, 0.8814, 0.4483, 0.8386, 0.4489, 0.8417, 0.491, 0.799, 0.4912, 0.7961, 0.4493, 0.7537, 0.4496, 0.7565, 0.4914, 0.67, 0.4912, 0.6694, 0.4478, 0.6248, 0.439, 0.6184, 0.4939, 0.9289, 0.4918, 0.9261, 0.4473, 0.8814, 0.4483, 0.8848, 0.4908, 0.8417, 0.491, 0.8386, 0.4489, 0.7961, 0.4493, 0.799, 0.4912, 0.7565, 0.4914, 0.7537, 0.4496, 0.7115, 0.4496, 0.7139, 0.4914, 0.7139, 0.4914, 0.7115, 0.4496, 0.6694, 0.4478, 0.67, 0.4912, 0.841, 0.02709, 0.8408, 0.04804, 0.8833, 0.04777, 0.8833, 0.02655, 0.8411, 0.5094, 0.8417, 0.491, 0.799, 0.4912, 0.7985, 0.5095, 0.8434, 0.1067, 0.8439, 0.09408, 0.8017, 0.09445, 0.8012, 0.1071, 0.7987, 0.02738, 0.7985, 0.04833, 0.8408, 0.04804, 0.841, 0.02709, 0.9271, 0.5098, 0.9289, 0.4918, 0.8848, 0.4908, 0.8841, 0.5093, 0.7589, 0.1076, 0.7594, 0.09487, 0.7167, 0.09532, 0.7164, 0.1084, 0.7564, 0.02767, 0.7561, 0.0486, 0.7985, 0.04833, 0.7987, 0.02738, 0.6702, 0.5112, 0.67, 0.4912, 0.6184, 0.4939, 0.6261, 0.5153, 0.7164, 0.1084, 0.7167, 0.09532, 0.6718, 0.09607, 0.6726, 0.1107, 0.7141, 0.02777, 0.7135, 0.04858, 0.7561, 0.0486, 0.7564, 0.02767, 0.7985, 0.5095, 0.799, 0.4912, 0.7565, 0.4914, 0.756, 0.5097, 0.8841, 0.5093, 0.8848, 0.4908, 0.8417, 0.491, 0.8411, 0.5094, 0.9693, 0.515, 0.9771, 0.4978, 0.9289, 0.4918, 0.9271, 0.5098, 0.9253, 0.4328, 0.9261, 0.4473, 0.9799, 0.4403, 0.9712, 0.4252, 0.839, 0.4361, 0.8386, 0.4489, 0.8814, 0.4483, 0.8817, 0.4352, 0.7543, 0.4369, 0.7537, 0.4496, 0.7961, 0.4493, 0.7966, 0.4365, 0.5096, 0.1346, 0.521, 0.1008, 0.4802, 0.09609, 0.4749, 0.1187, 0.07312, 0.5473, 0.06726, 0.5227, 0.02401, 0.5205, 0.0278, 0.5613, 0.1109, 0.5391, 0.1022, 0.5163, 0.06726, 0.5227, 0.07312, 0.5473, 0.4749, 0.1187, 0.4802, 0.09609, 0.4488, 0.08472, 0.4411, 0.1069, 0.4411, 0.1069, 0.4488, 0.08472, 0.418, 0.06653, 0.4052, 0.09036, 0.4052, 0.09036, 0.418, 0.06653, 0.3872, 0.03394, 0.3609, 0.06646, 0.187, 0.5124, 0.171, 0.4781, 0.1357, 0.5038, 0.148, 0.5271, 0.148, 0.5271, 0.1357, 0.5038, 0.1022, 0.5163, 0.1109, 0.5391, 0.3945, 0.03142, 0.3872, 0.03394, 0.418, 0.06653, 0.422, 0.06186, 0.1866, 0.5198, 0.187, 0.5124, 0.148, 0.5271, 0.1501, 0.5334, 0.1326, 0.4979, 0.1357, 0.5038, 0.171, 0.4781, 0.1635, 0.4736, 0.1501, 0.5334, 0.148, 0.5271, 0.1109, 0.5391, 0.1126, 0.5457, 0.1126, 0.5457, 0.1109, 0.5391, 0.07312, 0.5473, 0.07483, 0.5544, 0.1007, 0.5106, 0.1022, 0.5163, 0.1357, 0.5038, 0.1326, 0.4979, 0.067, 0.5168, 0.06726, 0.5227, 0.1022, 0.5163, 0.1007, 0.5106, 0.07483, 0.5544, 0.07312, 0.5473, 0.0278, 0.5613, 0.03408, 0.5685, 0.9361, 0.9423, 0.9176, 0.9346, 0.9253, 0.9531, 0.9361, 0.927, 0.9176, 0.9346, 0.9361, 0.9423, 0.91, 0.9162, 0.9176, 0.9346, 0.9253, 0.9162, 0.8992, 0.9423, 0.9176, 0.9346, 0.8992, 0.927, 0.9253, 0.9531, 0.9176, 0.9346, 0.91, 0.9531, 0.9253, 0.9162, 0.9176, 0.9346, 0.9361, 0.927, 0.8992, 0.927, 0.9176, 0.9346, 0.91, 0.9162, 0.91, 0.9531, 0.9176, 0.9346, 0.8992, 0.9423, 0.05092, 0.6328, 0.05281, 0.659, 0.08696, 0.6584, 0.08583, 0.63, 0.03348, 0.1466, 0.01993, 0.2303, 0.1212, 0.2275, 0.1255, 0.1762, 0.4572, 0.1935, 0.4564, 0.221, 0.4898, 0.2208, 0.4903, 0.1957, 0.4197, 0.616, 0.4238, 0.6674, 0.5252, 0.6705, 0.512, 0.5867, 0.4211, 0.1904, 0.4201, 0.2211, 0.4564, 0.221, 0.4572, 0.1935, 0.381, 0.1874, 0.3806, 0.2213, 0.4201, 0.2211, 0.4211, 0.1904, 0.3728, 0.1873, 0.3727, 0.2213, 0.3806, 0.2213, 0.381, 0.1874, 0.1232, 0.6274, 0.1238, 0.6585, 0.1638, 0.6592, 0.1641, 0.625, 0.08583, 0.63, 0.08696, 0.6584, 0.1238, 0.6585, 0.1232, 0.6274, 0.1723, 0.625, 0.1718, 0.6595, 0.3172, 0.6641, 0.3111, 0.6321, 0.2338, 0.1926, 0.2277, 0.2247, 0.3727, 0.2213, 0.3728, 0.1873, 0.1255, 0.1762, 0.1212, 0.2275, 0.1995, 0.2254, 0.2055, 0.1909, 0.1641, 0.625, 0.1638, 0.6592, 0.1718, 0.6595, 0.1723, 0.625, 0.3395, 0.6304, 0.3454, 0.665, 0.4238, 0.6674, 0.4197, 0.616, 0.2338, 0.1926, 0.2055, 0.1909, 0.1995, 0.2254, 0.2277, 0.2247, 0.3395, 0.6304, 0.3111, 0.6321, 0.3172, 0.6641, 0.3454, 0.665, 0.7122, 0.4372, 0.7136, 0.3276, 0.6716, 0.3277, 0.6712, 0.4362, 0.7136, 0.3276, 0.715, 0.218, 0.6721, 0.2192, 0.6716, 0.3277, 0.7543, 0.4369, 0.7558, 0.3272, 0.7136, 0.3276, 0.7122, 0.4372, 0.7558, 0.3272, 0.7574, 0.2174, 0.715, 0.218, 0.7136, 0.3276, 0.839, 0.4361, 0.8405, 0.3263, 0.7981, 0.3267, 0.7966, 0.4365, 0.8405, 0.3263, 0.8419, 0.2165, 0.7997, 0.2169, 0.7981, 0.3267, 0.9253, 0.4328, 0.9257, 0.3243, 0.8829, 0.3256, 0.8817, 0.4352, 0.9257, 0.3243, 0.9261, 0.2158, 0.8841, 0.216, 0.8829, 0.3256, 0.6712, 0.4362, 0.6716, 0.3277, 0.6298, 0.3255, 0.6316, 0.4291, 0.6716, 0.3277, 0.6721, 0.2192, 0.628, 0.2219, 0.6298, 0.3255, 0.7966, 0.4365, 0.7981, 0.3267, 0.7558, 0.3272, 0.7543, 0.4369, 0.7981, 0.3267, 0.7997, 0.2169, 0.7574, 0.2174, 0.7558, 0.3272, 0.8817, 0.4352, 0.8829, 0.3256, 0.8405, 0.3263, 0.839, 0.4361, 0.8829, 0.3256, 0.8841, 0.216, 0.8419, 0.2165, 0.8405, 0.3263, 0.9712, 0.4252, 0.9695, 0.3217, 0.9257, 0.3243, 0.9253, 0.4328, 0.9695, 0.3217, 0.9678, 0.2182, 0.9261, 0.2158, 0.9257, 0.3243])
me_circle_002.materials.append(mat_axe)
me_circle_002.use_remesh_fix_poles = True
me_circle_002.use_remesh_preserve_attributes = False
me_circle_002.use_mirror_y = True
me_circle_002.update()
me_plane = bpy.data.meshes.new('Plane')
me_plane.from_pydata([(-1.0, -1.0, 0.0), (1.0, -1.0, 0.0), (-1.0, 1.0, 0.0), (1.0, 1.0, 0.0)], [], [(0, 1, 3, 2)])
_uv = me_plane.uv_layers.new(name='UVMap')
_uv.uv.foreach_set('vector', [0.0, 0.0, 1.0, 0.0, 1.0, 1.0, 0.0, 1.0])
me_plane.materials.append(mat_material)
me_plane.use_remesh_fix_poles = True
me_plane.use_remesh_preserve_attributes = False
me_plane.update()

# ---- objects
ob_axe_1 = bpy.data.objects.new('Axe 1', me_circle_001)
ob_axe_2 = bpy.data.objects.new('Axe 2', me_circle_002)
ob_sun = bpy.data.objects.new('Sun', light_sun)
ob_area = bpy.data.objects.new('Area', light_area)
ob_area_001 = bpy.data.objects.new('Area.001', light_area_001)
ob_camera = bpy.data.objects.new('Camera', cam_camera)
ob_plane = bpy.data.objects.new('Plane', me_plane)

# ---- transforms, parenting, visibility, modifiers, constraints
ob_axe_1.location = (5.0, 0.0, 12.0)
ob_axe_1.rotation_euler = (4.777e-09, 0.6109, 0.0)
ob_axe_1.use_mesh_mirror_y = True
_m = ob_axe_1.modifiers.new('Auto Smooth', 'NODES')
_m.node_group = ng_auto_smooth
_gi = [s.identifier for s in ng_auto_smooth.interface.items_tree if s.item_type == 'SOCKET' and s.in_out == 'INPUT']
_m[_gi[1]] = 0.8727  # Angle
ob_axe_2.location = (-5.0, 2.0, 12.0)
ob_axe_2.rotation_euler = (0.0, 0.6109, 3.142)
ob_axe_2.use_mesh_mirror_y = True
_m = ob_axe_2.modifiers.new('Auto Smooth', 'NODES')
_m.node_group = ng_auto_smooth
_gi = [s.identifier for s in ng_auto_smooth.interface.items_tree if s.item_type == 'SOCKET' and s.in_out == 'INPUT']
_m[_gi[1]] = 0.8727  # Angle
ob_sun.location = (0.0, 0.0, 30.96)
ob_sun.rotation_euler = (0.0, 0.0, 0.09488)
ob_area.location = (20.0, -2.0, 5.0)
ob_area.rotation_euler = (0.0, 2.182, 0.0)
ob_area_001.location = (-20.0, 0.0, 5.0)
ob_area_001.rotation_euler = (0.0, -2.182, 0.0)
ob_camera.location = (0.0, -30.0, 10.0)
ob_camera.rotation_euler = (1.571, -0.0, -0.0)
ob_plane.location = (0.0, 0.0, 0.0)
ob_plane.scale = (401.6, 401.6, 401.6)

# ---- collection membership
col_collection.objects.link(ob_axe_1)
col_collection.objects.link(ob_axe_2)
col_collection.objects.link(ob_sun)
col_collection.objects.link(ob_area)
col_collection.objects.link(ob_area_001)
col_collection.objects.link(ob_camera)
col_collection.objects.link(ob_plane)

# ---- scene / render settings (as saved in the file)
scene.camera = ob_camera
scene.frame_start = 1; scene.frame_end = 250; scene.frame_set(33)
scene.render.engine = 'CYCLES'
scene.cycles.sampling_pattern = 'TABULATED_SOBOL'
scene.cycles.use_light_tree = False
scene.view_settings.look = 'Medium High Contrast'
scene.view_settings.view_transform = 'Filmic'
bpy.context.view_layer.update()
